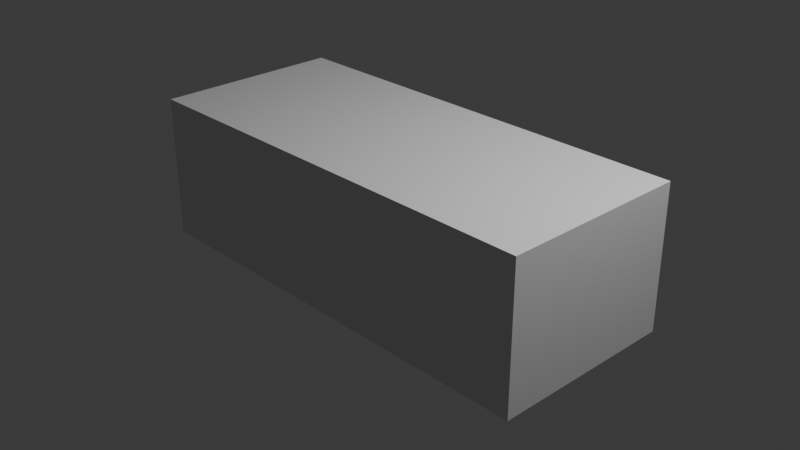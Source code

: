 # Source: impreza-22b-sti-1998.blend  (saved by Blender 4.0.36; exported with 4.5.12 LTS)
import bpy
from mathutils import Matrix  # noqa: F401  (used for matrix-valued properties, if any)

bpy.ops.wm.read_factory_settings(use_empty=True)
scene = bpy.context.scene
scene.name = 'Scene'

# ---- collections
col_collection = bpy.data.collections.new('Collection'); scene.collection.children.link(col_collection)
col_blueprints = bpy.data.collections.new('Blueprints'); scene.collection.children.link(col_blueprints)
col_coche = bpy.data.collections.new('Coche'); scene.collection.children.link(col_coche)
col_cubo__referencia = bpy.data.collections.new('Cubo (referencia)'); scene.collection.children.link(col_cubo__referencia)

# ---- world
world_world = bpy.data.worlds.new('World'); scene.world = world_world
world_world.use_nodes = True; world_world.node_tree.nodes.clear()
_N = world_world.node_tree.nodes; _L = world_world.node_tree.links
n0 = _N.new('ShaderNodeOutputWorld'); n0.name = 'World Output'; n0.location = (300, 300)
n1 = _N.new('ShaderNodeBackground'); n1.name = 'Background'; n1.location = (10, 300)
n1.inputs[0].default_value = (0.05088, 0.05088, 0.05088, 1.0)
_L.new(n1.outputs[0], n0.inputs[0])
n0.is_active_output = True
world_world.color = (0.05088, 0.05088, 0.05088)
world_world.use_sun_shadow = False
world_world.sun_shadow_jitter_overblur = 0.0

# ---- cameras
cam_camera = bpy.data.cameras.new('Camera')
cam_camera.clip_end = 100.0
cam_camera.ortho_scale = 7.314

# ---- lights
light_light = bpy.data.lights.new('Light', 'POINT')
light_light.transmission_factor = 0.0
light_light.use_soft_falloff = False
light_light.energy = 1000.0
light_light.shadow_soft_size = 0.1
light_light.shadow_maximum_resolution = 0.006
light_light.use_absolute_resolution = True

# ---- meshes
me_plane_001 = bpy.data.meshes.new('Plane.001')
me_plane_001.from_pydata([(-4.649, 0.0, 0.1149), (-2.32, 0.0, 0.675), (-4.643, 0.854, 0.08203), (-2.135, 1.345, 0.6495), (-4.144, 0.0, 0.3568), (-3.82, 0.0, 0.4285), (-3.372, 0.0, 0.504), (-2.817, 0.0, 0.6002), (-2.577, 1.268, 0.5578), (-3.038, 1.186, 0.4881), (-3.45, 1.099, 0.4172), (-3.836, 1.025, 0.3194), (-4.185, 0.9542, 0.1955), (-4.347, 0.917, 0.1432), (-4.49, 0.8946, 0.1179), (-4.518, 0.0, 0.2173), (-4.397, 0.0, 0.2782), (-4.261, 0.0, 0.3252), (-4.646, 0.3853, 0.1109), (-4.647, 0.1914, 0.1146), (-2.31, 0.333, 0.6695), (-2.292, 0.6645, 0.664), (-2.261, 0.9664, 0.659), (-4.079, 0.2415, 0.3483), (-3.997, 0.4974, 0.3411), (-3.928, 0.7447, 0.3269), (-3.728, 0.2661, 0.4257), (-3.627, 0.558, 0.4227), (-3.541, 0.8051, 0.4201), (-3.374, 0.2814, 0.496), (-3.358, 0.6037, 0.4751), (-3.22, 0.8522, 0.4771), (-2.81, 0.3086, 0.5801), (-2.828, 0.6295, 0.5583), (-2.711, 0.9228, 0.5559), (-4.511, 0.2102, 0.1979), (-4.504, 0.4303, 0.1691), (-4.497, 0.6469, 0.1426), (-4.377, 0.2208, 0.2509), (-4.367, 0.4474, 0.2175), (-4.357, 0.6725, 0.1842), (-4.229, 0.231, 0.3113), (-4.214, 0.4649, 0.2832), (-4.2, 0.6989, 0.2542), (-4.647, 0.2843, 0.1131), (-2.302, 0.4877, 0.6669), (-4.039, 0.367, 0.3448), (-3.683, 0.3952, 0.4244), (-3.371, 0.4182, 0.4844), (-2.815, 0.4538, 0.5696), (-4.508, 0.3175, 0.1852), (-4.373, 0.3301, 0.2348), (-4.222, 0.3477, 0.3015), (-3.178, 0.0, 0.5348), (-2.832, 1.223, 0.5201), (-3.177, 0.2906, 0.517), (-3.17, 0.6149, 0.5072), (-3.007, 0.8818, 0.5101), (-3.175, 0.4305, 0.5139), (-4.644, 0.5685, 0.1047), (-4.643, 0.7661, -0.1191), (-4.643, 0.7508, 0.1002), (-4.643, 0.6154, -0.1191), (-4.643, 0.7178, -0.1659), (-4.643, 0.5476, -0.1558), (-4.643, 0.5764, -0.1448), (-4.643, 0.7371, -0.1447), (-4.643, 0.0, -0.1544), (-4.643, 0.0, -0.1448), (-1.77, 1.545, 0.6427), (-2.577, 1.532, 0.5578), (-3.038, 1.523, 0.4881), (-3.446, 1.509, 0.4172), (-3.746, 1.491, 0.3422), (-4.185, 1.463, 0.1955), (-4.323, 1.456, 0.1637), (-4.401, 1.454, 0.1385), (-2.832, 1.529, 0.5201), (-2.219, 1.142, 0.6543), (-2.159, 1.284, 0.6511), (-3.893, 0.8409, 0.3246), (-3.849, 0.981, 0.3216), (-3.506, 0.9067, 0.419), (-3.463, 1.052, 0.4177), (-3.13, 1.006, 0.4825), (-3.069, 1.132, 0.4862), (-2.645, 1.082, 0.5569), (-2.6, 1.212, 0.5575), (-4.493, 0.7532, 0.1304), (-4.491, 0.848, 0.1222), (-4.352, 0.782, 0.1639), (-4.349, 0.8788, 0.1502), (-4.193, 0.8137, 0.2252), (-4.188, 0.9141, 0.2056), (-2.921, 1.039, 0.5151), (-2.862, 1.168, 0.5184), (-2.577, 1.315, 0.5578), (-2.832, 1.278, 0.5201), (-3.038, 1.247, 0.4881), (-3.422, 1.179, 0.4228), (-4.185, 1.046, 0.1955), (-4.343, 1.014, 0.1469), (-4.473, 0.9879, 0.1216), (-3.795, 1.148, 0.3299), (-2.096, 1.381, 0.6483), (-4.643, 0.8172, -0.001024), (-4.643, 0.6889, 1.349e-05), (-4.643, 0.7896, 0.09949), (-4.643, 0.6771, -0.1191), (-4.643, 0.6094, -0.1586), (-4.643, 0.6382, -0.1447), (-2.196, 1.196, 0.6531), (-3.869, 0.9139, 0.3229), (-3.482, 0.9822, 0.4183), (-3.107, 1.054, 0.4839), (-2.628, 1.132, 0.5571), (-4.492, 0.7896, 0.1272), (-4.351, 0.8192, 0.1587), (-4.191, 0.8523, 0.2177), (-2.898, 1.089, 0.5163), (-4.643, 0.7382, -0.0003849), (-4.49, 0.9149, 0.1083), (-4.49, 0.9876, 0.1052), (-2.577, 1.429, 0.5578), (-3.038, 1.378, 0.4881), (-4.185, 1.169, 0.1955), (-4.452, 1.126, 0.1266), (-2.832, 1.402, 0.5201), (-3.392, 1.303, 0.4273), (-4.337, 1.145, 0.1519), (-3.744, 1.265, 0.3428), (-4.49, 1.127, 0.1147), (-4.49, 0.8565, 0.1158), (-4.49, 0.8854, 0.1144), (-4.597, 0.868, 0.09503), (-4.546, 0.8902, 0.09665), (-4.644, 0.6427, 0.1029), (-2.246, 1.038, 0.6571), (-3.881, 0.7929, 0.3322), (-3.548, 0.8612, 0.4127), (-3.183, 0.9146, 0.4793), (-2.684, 0.9875, 0.5563), (-4.495, 0.6901, 0.1376), (-4.355, 0.717, 0.176), (-4.197, 0.7456, 0.2424), (-2.972, 0.9457, 0.5121), (-3.516, 1.072, 0.4026), (-3.773, 1.023, 0.3379), (-3.811, 0.9019, 0.3414), (-3.782, 0.9944, 0.3395), (-3.555, 0.9453, 0.4038), (-3.526, 1.041, 0.4029), (-3.499, 1.125, 0.4063), (-3.749, 1.116, 0.3449), (-3.794, 0.9501, 0.3403), (-3.539, 0.9952, 0.4033), (-3.463, 1.24, 0.4093), (-3.712, 1.193, 0.3535), (-3.78, 0.8735, 0.3529), (-3.583, 0.9152, 0.3996), (-4.469, 1.392, 0.1316), (-4.676, 0.7083, -0.1997), (-4.676, 0.5476, -0.1997), (-4.676, 0.0, -0.1997), (-4.676, 0.6094, -0.1997), (-4.842, 0.7083, -0.228), (-4.842, 0.5476, -0.228), (-4.842, -3.8e-09, -0.228), (-4.842, 0.6094, -0.228), (-4.832, 0.7083, -0.3425), (-4.833, 0.5476, -0.3426), (-4.833, -5.004e-09, -0.3426), (-4.833, 0.6094, -0.3426), (-4.702, 0.7083, -0.3406), (-4.702, 0.5476, -0.3406), (-4.702, -5.004e-09, -0.3406), (-4.702, 0.6094, -0.3406), (-4.723, 0.6688, -0.8144), (-4.724, 0.5476, -0.8145), (-4.724, 0.478, -0.8145), (-4.724, -5.004e-09, -0.8145), (-4.724, 0.6094, -0.8145), (-4.643, 0.9401, -0.1659), (-4.643, 0.9594, -0.1447), (-4.676, 0.9306, -0.1997), (-4.842, 0.9306, -0.228), (-4.832, 0.9306, -0.3425), (-4.702, 0.9306, -0.3406), (-4.723, 0.7861, -0.849), (-4.723, 0.6688, -0.8841), (-4.724, 0.5476, -0.8841), (-4.724, 0.478, -0.8841), (-4.724, -5.004e-09, -0.8841), (-4.724, 0.6094, -0.8841), (-4.723, 0.7861, -0.8841), (-4.724, 0.4123, -0.8145), (-4.724, 0.4123, -0.8841), (-4.627, 0.9926, -0.1659), (-4.627, 1.012, -0.1447), (-4.66, 0.9831, -0.1997), (-4.826, 0.9831, -0.228), (-4.816, 0.9831, -0.3425), (-4.702, 0.9738, -0.3406), (-4.723, 0.6887, -0.822), (-4.723, 0.7105, -0.8841), (-4.614, 1.062, -0.1659), (-4.614, 1.081, -0.1447), (-4.646, 1.052, -0.1997), (-4.813, 1.052, -0.228), (-4.803, 1.052, -0.3425), (-4.471, 1.442, -0.1659), (-4.471, 1.462, -0.1447), (-4.503, 1.433, -0.1997), (-4.669, 1.433, -0.228), (-4.66, 1.433, -0.3425), (-4.592, 1.145, -0.1659), (-4.625, 1.135, -0.1997), (-4.791, 1.135, -0.228), (-4.592, 1.164, -0.1447), (-4.782, 1.135, -0.3425), (-4.558, 1.244, -0.1659), (-4.514, 1.343, -0.1659), (-4.558, 1.263, -0.1447), (-4.514, 1.362, -0.1447), (-4.546, 1.334, -0.1997), (-4.591, 1.234, -0.1997), (-4.713, 1.334, -0.228), (-4.757, 1.234, -0.228), (-4.703, 1.334, -0.3425), (-4.747, 1.235, -0.3425), (-4.407, 1.543, -0.1659), (-4.407, 1.541, -0.1447), (-4.44, 1.533, -0.1997), (-4.606, 1.533, -0.228), (-4.597, 1.534, -0.3425), (-4.273, 1.649, -0.1659), (-4.273, 1.645, -0.1447), (-4.306, 1.639, -0.1997), (-4.499, 1.639, -0.228), (-4.489, 1.639, -0.3425), (-4.186, 1.706, -0.1659), (-4.186, 1.703, -0.1447), (-4.219, 1.697, -0.1997), (-4.414, 1.701, -0.228), (-4.405, 1.702, -0.3425), (-4.063, 1.761, -0.1659), (-4.063, 1.758, -0.14), (-4.096, 1.752, -0.1997), (-4.291, 1.756, -0.228), (-4.282, 1.756, -0.3425), (-3.895, 1.824, -0.1659), (-3.895, 1.821, -0.1394), (-3.927, 1.815, -0.1997), (-4.123, 1.82, -0.228), (-4.113, 1.843, -0.3425), (-3.712, 1.887, -0.1659), (-3.712, 1.883, -0.1376), (-3.744, 1.877, -0.1957), (-3.884, 1.837, -0.228), (-3.887, 1.843, -0.3425), (-3.619, 1.91, -0.1659), (-3.619, 1.907, -0.1376), (-3.651, 1.91, -0.1798), (-3.479, 1.937, -0.1376), (-3.74, 1.883, -0.228), (-3.744, 1.89, -0.3425), (-3.644, 1.9, -0.228), (-3.648, 1.906, -0.3425)], [], [(16, 17, 41, 38), (51, 52, 42, 39), (39, 42, 43, 40), (15, 16, 38, 35), (50, 51, 39, 36), (36, 39, 40, 37), (0, 15, 35, 19), (44, 50, 36, 18), (18, 36, 37, 59), (56, 33, 34, 57), (5, 6, 29, 26), (47, 48, 30, 27), (27, 30, 31, 28), (4, 5, 26, 23), (46, 47, 27, 24), (24, 27, 28, 25), (17, 4, 23, 41), (52, 46, 24, 42), (42, 24, 25, 43), (7, 1, 20, 32), (49, 45, 21, 33), (33, 21, 22, 34), (32, 20, 45, 49), (41, 23, 46, 52), (23, 26, 47, 46), (26, 29, 48, 47), (19, 35, 50, 44), (35, 38, 51, 50), (38, 41, 52, 51), (29, 55, 58, 48), (30, 56, 57, 31), (48, 58, 56, 30), (6, 53, 55, 29), (107, 61, 88, 116), (120, 105, 60, 108), (110, 66, 63, 109), (108, 60, 66, 110), (127, 123, 70, 77), (128, 124, 71, 72), (129, 125, 74, 75), (130, 128, 72, 73), (126, 129, 75, 76), (123, 69, 70), (124, 127, 77, 71), (125, 130, 73, 74), (140, 145, 94, 84), (114, 119, 95, 85), (143, 144, 92, 90), (117, 118, 93, 91), (142, 143, 90, 88), (116, 117, 91, 89), (145, 141, 86, 94), (119, 115, 87, 95), (139, 140, 84, 82), (113, 114, 85, 83), (144, 138, 80, 92), (118, 112, 81, 93), (141, 137, 78, 86), (115, 111, 79, 87), (136, 59, 37, 142), (12, 11, 103, 100), (9, 54, 97, 98), (8, 3, 104, 96), (14, 13, 101, 102), (13, 12, 100, 101), (10, 9, 98, 99), (54, 8, 96, 97), (107, 2, 105, 120), (61, 107, 120, 106), (86, 78, 111, 115), (92, 80, 112, 118), (82, 84, 114, 113), (94, 86, 115, 119), (88, 90, 117, 116), (90, 92, 118, 117), (84, 94, 119, 114), (62, 108, 110, 65), (65, 110, 109, 64), (106, 120, 108, 62), (2, 107, 116, 89), (132, 134, 2, 89), (102, 122, 121, 14), (100, 103, 130, 125), (98, 97, 127, 124), (96, 104, 69, 123), (102, 101, 129, 126), (101, 100, 125, 129), (99, 98, 124, 128), (97, 96, 123, 127), (122, 102, 126, 131), (14, 121, 135, 133), (133, 135, 134, 132), (61, 136, 142, 88), (34, 22, 137, 141), (43, 25, 138, 144), (25, 28, 139, 138), (28, 31, 140, 139), (57, 34, 141, 145), (37, 40, 143, 142), (40, 43, 144, 143), (31, 57, 145, 140), (8, 87, 79, 3), (54, 95, 87, 8), (9, 85, 95, 54), (10, 83, 85, 9), (12, 93, 81, 11), (13, 91, 93, 12), (133, 132, 89, 14), (14, 89, 91, 13), (113, 83, 151, 155), (112, 80, 148, 154), (103, 11, 147, 153), (82, 113, 155, 150), (128, 130, 157, 156), (99, 128, 156, 152), (10, 99, 152, 146), (80, 138, 158, 148), (81, 112, 154, 149), (130, 103, 153, 157), (83, 10, 146, 151), (138, 139, 159, 158), (139, 82, 150, 159), (11, 81, 149, 147), (121, 122, 135), (76, 160, 131, 126), (109, 63, 161, 164), (64, 109, 164, 162), (164, 161, 165, 168), (175, 171, 170, 174), (162, 164, 168, 166), (172, 169, 173, 176), (67, 64, 162, 163), (65, 64, 67, 68), (170, 172, 176, 174), (163, 162, 166, 167), (167, 166, 170, 171), (166, 168, 172, 170), (168, 165, 169, 172), (181, 177, 189, 193), (179, 178, 190, 191), (195, 179, 191, 196), (178, 181, 193, 190), (180, 195, 196, 192), (203, 204, 189, 177), (185, 184, 199, 200), (182, 183, 198, 197), (186, 185, 200, 201), (187, 186, 201, 202), (184, 182, 197, 199), (188, 194, 204, 203), (226, 224, 212, 213), (200, 199, 207, 208), (197, 198, 206, 205), (199, 197, 205, 207), (177, 187, 202, 203), (201, 200, 208, 209), (224, 221, 210, 212), (221, 223, 211, 210), (228, 226, 213, 214), (63, 66, 183, 182), (182, 184, 161, 63), (184, 185, 165, 161), (185, 186, 169, 165), (186, 187, 173, 169), (209, 208, 217, 219), (205, 206, 218, 215), (207, 205, 215, 216), (208, 207, 216, 217), (219, 217, 227, 229), (229, 227, 226, 228), (215, 218, 222, 220), (220, 222, 223, 221), (216, 215, 220, 225), (225, 220, 221, 224), (217, 216, 225, 227), (227, 225, 224, 226), (210, 211, 231, 230), (212, 210, 230, 232), (214, 213, 233, 234), (213, 212, 232, 233), (234, 233, 238, 239), (230, 231, 236, 235), (233, 232, 237, 238), (232, 230, 235, 237), (238, 237, 242, 243), (237, 235, 240, 242), (239, 238, 243, 244), (235, 236, 241, 240), (244, 243, 248, 249), (240, 241, 246, 245), (243, 242, 247, 248), (242, 240, 245, 247), (248, 247, 252, 253), (247, 245, 250, 252), (249, 248, 253, 254), (245, 246, 251, 250), (254, 253, 258, 259), (250, 251, 256, 255), (253, 252, 257, 258), (252, 250, 255, 257), (255, 256, 261, 260), (257, 255, 260, 262), (260, 261, 263), (259, 258, 264, 265), (265, 264, 266, 267), (258, 257, 264), (262, 266, 264, 257)])
me_plane_001.polygons.foreach_set('use_smooth', [True] * 207)
_k = set([(3, 8), (8, 54), (9, 10), (9, 54), (11, 12), (12, 13), (13, 14), (79, 87), (81, 93), (83, 85), (85, 95), (87, 95), (89, 91), (91, 93)])
me_plane_001.attributes.new('sharp_edge', 'BOOLEAN', 'EDGE').data.foreach_set('value', [ (min(e.vertices), max(e.vertices)) in _k for e in me_plane_001.edges])
me_plane_001.attributes.new('crease_vert', 'FLOAT', 'POINT').data.foreach_set('value', [0.0, 0.0, 0.0, 0.0, 0.0, 0.0, 0.0, 1.0, 0.0, 0.0, 0.0, 0.0, 0.0, 0.0, 0.0, 0.0, 0.0, 0.0, 0.0, 0.0, 0.0, 0.0, 0.0, 0.0, 0.0, 0.0, 0.0, 0.0, 0.0, 0.0, 0.0, 0.0, 1.0, 1.0, 0.0, 0.0, 0.0, 0.0, 0.0, 0.0, 0.0, 0.0, 0.0, 0.0, 0.0, 0.0, 0.0, 0.0, 0.0, 1.0, 0.0, 0.0, 0.0, 1.0, 0.0, 1.0, 1.0, 0.0, 1.0, 0.0, 0.0, 0.0, 0.0, 0.0, 0.0, 0.0, 0.0, 0.0, 0.0, 1.0, 0.0, 0.0, 0.0, 0.0, 0.0, 0.0, 0.0, 0.0, 0.0, 0.0, 0.0, 0.0, 0.0, 0.0, 0.0, 0.0, 0.0, 0.0, 0.0, 0.0, 0.0, 0.0, 0.0, 0.0, 0.0, 0.0, 0.0, 0.0, 0.0, 0.0, 0.0, 0.0, 0.0, 0.0, 0.0, 0.0, 0.0, 0.0, 0.0, 0.0, 0.0, 0.0, 0.0, 0.0, 0.0, 0.0, 0.0, 0.0, 0.0, 0.0, 0.0, 0.0, 0.0, 0.0, 0.0, 0.0, 0.0, 0.0, 0.0, 0.0, 0.0, 0.0, 0.0, 0.0, 0.0, 0.0, 0.0, 0.0, 0.0, 0.0, 0.0, 0.0, 0.0, 0.0, 0.0, 0.0, 0.0, 0.0, 0.0, 0.0, 0.0, 0.0, 0.0, 0.0, 0.0, 0.0, 0.0, 0.0, 0.0, 0.0, 0.0, 0.0, 0.0, 0.0, 0.0, 0.0, 0.0, 0.0, 0.0, 0.0, 0.0, 0.0, 0.0, 0.0, 0.0, 0.0, 0.0, 0.0, 0.0, 0.0, 0.0, 0.0, 0.0, 0.0, 0.0, 0.0, 0.0, 0.0, 0.0, 0.0, 0.0, 0.0, 0.0, 0.0, 0.0, 0.0, 0.0, 0.0, 0.0, 0.0, 0.0, 0.0, 0.0, 0.0, 0.0, 0.0, 0.0, 0.0, 0.0, 0.0, 0.0, 0.0, 0.0, 0.0, 0.0, 0.0, 0.0, 0.0, 0.0, 0.0, 0.0, 0.0, 0.0, 0.0, 0.0, 0.0, 0.0, 0.0, 0.0, 0.0, 0.0, 0.0, 0.0, 0.0, 0.0, 0.0, 0.0, 0.0, 0.0, 0.0, 0.0, 0.0, 0.0, 0.0, 0.0, 0.0, 0.0, 0.0, 0.0, 0.0, 0.0, 0.0, 0.0, 0.0, 0.0, 0.0, 0.0, 0.0, 0.0, 0.0, 0.0, 0.0, 0.0, 1.0, 0.0, 0.0, 0.0, 0.0])
_uv = me_plane_001.uv_layers.new(name='UVMap')
_uv.uv.foreach_set('vector', [0.08766, 0.0, 0.1314, 0.0, 0.1314, 0.2468, 0.08766, 0.2452, 0.08766, 0.3666, 0.1314, 0.3716, 0.1314, 0.4968, 0.08766, 0.4968, 0.08766, 0.4968, 0.1314, 0.4968, 0.1314, 0.7468, 0.08766, 0.7468, 0.04391, 0.0, 0.08766, 0.0, 0.08766, 0.2452, 0.04391, 0.2427, 0.04391, 0.3666, 0.08766, 0.3666, 0.08766, 0.4968, 0.04391, 0.4968, 0.04391, 0.4968, 0.08766, 0.4968, 0.08766, 0.7468, 0.04391, 0.7468, 0.0, 0.0, 0.04391, 0.0, 0.04391, 0.2427, -1.767e-07, 0.2468, -1.58e-07, 0.3666, 0.04391, 0.3666, 0.04391, 0.4968, -1.377e-07, 0.4968, -1.377e-07, 0.4968, 0.04391, 0.4968, 0.04391, 0.7468, 0.0, 0.7468, 0.5806, 0.5259, 0.7062, 0.4968, 0.7166, 0.7468, 0.6122, 0.7468, 0.4291, 0.0, 0.5616, 0.0, 0.5347, 0.2468, 0.4291, 0.2468, 0.4291, 0.3666, 0.5223, 0.401, 0.5124, 0.5416, 0.4291, 0.5176, 0.4291, 0.5176, 0.5124, 0.5416, 0.5368, 0.7468, 0.4291, 0.7468, 0.2903, 0.002333, 0.4291, 0.0, 0.4291, 0.2468, 0.2903, 0.2413, 0.2903, 0.3666, 0.4291, 0.3666, 0.4291, 0.5176, 0.2903, 0.4968, 0.2903, 0.4968, 0.4291, 0.5176, 0.4291, 0.7468, 0.2738, 0.7468, 0.1314, 0.0, 0.2903, 0.002333, 0.2903, 0.2413, 0.1314, 0.2468, 0.1314, 0.3716, 0.2903, 0.3666, 0.2903, 0.4968, 0.1314, 0.4968, 0.1314, 0.4968, 0.2903, 0.4968, 0.2738, 0.7468, 0.1314, 0.7468, 0.775, 0.0, 1.0, 0.0, 1.0, 0.2167, 0.7431, 0.2468, 0.7254, 0.3666, 1.0, 0.3173, 1.0, 0.4324, 0.7062, 0.4968, 0.7062, 0.4968, 1.0, 0.4324, 1.0, 0.6288, 0.7166, 0.7468, 0.7431, 0.2468, 1.0, 0.2167, 1.0, 0.3173, 0.7254, 0.3666, 0.1314, 0.2468, 0.2903, 0.2413, 0.2903, 0.3666, 0.1314, 0.3716, 0.2903, 0.2413, 0.4291, 0.2468, 0.4291, 0.3666, 0.2903, 0.3666, 0.4291, 0.2468, 0.5347, 0.2468, 0.5223, 0.401, 0.4291, 0.3666, -1.767e-07, 0.2468, 0.04391, 0.2427, 0.04391, 0.3666, -1.58e-07, 0.3666, 0.04391, 0.2427, 0.08766, 0.2452, 0.08766, 0.3666, 0.04391, 0.3666, 0.08766, 0.2452, 0.1314, 0.2468, 0.1314, 0.3716, 0.08766, 0.3666, 0.5347, 0.2468, 0.6057, 0.2468, 0.5923, 0.3891, 0.5223, 0.401, 0.5124, 0.5416, 0.5806, 0.5259, 0.6122, 0.7468, 0.5368, 0.7468, 0.5223, 0.401, 0.5923, 0.3891, 0.5806, 0.5259, 0.5124, 0.5416, 0.5616, 0.0, 0.6307, 0.0, 0.6057, 0.2468, 0.5347, 0.2468, -8.479e-08, 0.2691, 4.243e-09, 0.3384, 0.04391, 0.872, 0.04391, 0.9044, -1.772e-08, 0.2691, -4.983e-08, 0.1581, 0.0, 0.1581, 0.0, 0.2691, 6.483e-09, 0.281, 1.669e-09, 0.1738, 2.903e-09, 0.1855, 1.119e-08, 0.2899, 0.0, 0.2691, 0.0, 0.1581, 1.669e-09, 0.1738, 6.483e-09, 0.281, 0.6455, 1.0, 0.733, 1.0, 0.733, 1.0, 0.6455, 1.0, 0.4498, 1.0, 0.575, 1.0, 0.575, 1.0, 0.4291, 1.0, 0.08766, 1.0, 0.1314, 1.0, 0.1314, 1.0, 0.08766, 1.0, 0.3192, 1.0, 0.4498, 1.0, 0.4291, 1.0, 0.3183, 1.0, 0.04391, 1.0, 0.08766, 1.0, 0.08766, 1.0, 0.04391, 1.0, 0.733, 1.0, 1.0, 1.0, 0.733, 1.0, 0.575, 1.0, 0.6455, 1.0, 0.6455, 1.0, 0.575, 1.0, 0.1314, 1.0, 0.3192, 1.0, 0.3183, 1.0, 0.1314, 1.0, 0.5445, 0.7977, 0.6189, 0.7977, 0.6286, 0.872, 0.5557, 0.872, 0.5606, 0.9044, 0.6329, 0.9044, 0.6397, 0.9564, 0.5684, 0.9564, 0.08766, 0.7977, 0.1314, 0.7977, 0.1314, 0.872, 0.08766, 0.872, 0.08766, 0.9044, 0.1314, 0.9044, 0.1314, 0.9564, 0.08766, 0.9564, 0.04391, 0.7977, 0.08766, 0.7977, 0.08766, 0.872, 0.04391, 0.872, 0.04391, 0.9044, 0.08766, 0.9044, 0.08766, 0.9564, 0.04391, 0.9564, 0.6189, 0.7977, 0.7199, 0.7977, 0.7247, 0.872, 0.6286, 0.872, 0.6329, 0.9044, 0.7268, 0.9044, 0.7301, 0.9564, 0.6397, 0.9564, 0.418, 0.8017, 0.5445, 0.7977, 0.5557, 0.872, 0.4291, 0.8388, 0.4291, 0.9044, 0.5606, 0.9044, 0.5684, 0.9564, 0.4291, 0.9564, 0.1314, 0.7977, 0.285, 0.7883, 0.2783, 0.8381, 0.1314, 0.872, 0.1314, 0.9044, 0.2815, 0.9044, 0.2841, 0.9564, 0.1314, 0.9564, 0.7199, 0.7977, 1.0, 0.7034, 1.0, 0.8123, 0.7247, 0.872, 0.7268, 0.9044, 1.0, 0.8598, 1.0, 0.936, 0.7301, 0.9564, -2.71e-07, 0.5806, 0.0, 0.7468, 0.04391, 0.7468, 0.04391, 0.7977, 0.1314, 1.0, 0.2848, 1.0, 0.3001, 1.0, 0.1314, 1.0, 0.575, 1.0, 0.6455, 1.0, 0.6455, 1.0, 0.575, 1.0, 0.733, 1.0, 1.0, 1.0, 1.0, 1.0, 0.733, 1.0, 0.04391, 1.0, 0.08766, 1.0, 0.08766, 1.0, 0.04391, 1.0, 0.08766, 1.0, 0.1314, 1.0, 0.1314, 1.0, 0.08766, 1.0, 0.4291, 1.0, 0.575, 1.0, 0.575, 1.0, 0.4406, 1.0, 0.6455, 1.0, 0.733, 1.0, 0.733, 1.0, 0.6455, 1.0, -8.479e-08, 0.2691, -8.739e-08, 0.1581, -4.983e-08, 0.1581, -1.772e-08, 0.2691, 4.243e-09, 0.3384, -8.479e-08, 0.2691, -1.772e-08, 0.2691, 2.304e-09, 0.3384, 0.7247, 0.872, 1.0, 0.8123, 1.0, 0.8598, 0.7268, 0.9044, 0.1314, 0.872, 0.2783, 0.8381, 0.2815, 0.9044, 0.1314, 0.9044, 0.4291, 0.8388, 0.5557, 0.872, 0.5606, 0.9044, 0.4291, 0.9044, 0.6286, 0.872, 0.7247, 0.872, 0.7268, 0.9044, 0.6329, 0.9044, 0.04391, 0.872, 0.08766, 0.872, 0.08766, 0.9044, 0.04391, 0.9044, 0.08766, 0.872, 0.1314, 0.872, 0.1314, 0.9044, 0.08766, 0.9044, 0.5557, 0.872, 0.6286, 0.872, 0.6329, 0.9044, 0.5606, 0.9044, 0.0, 0.3384, 0.0, 0.2691, 6.483e-09, 0.281, 9.485e-09, 0.3479, 9.485e-09, 0.3479, 6.483e-09, 0.281, 1.119e-08, 0.2899, 1.65e-08, 0.3549, 2.304e-09, 0.3384, -1.772e-08, 0.2691, 0.0, 0.2691, 0.0, 0.3384, -8.739e-08, 0.1581, -8.479e-08, 0.2691, 0.04391, 0.9044, 0.04391, 0.9564, 0.04391, 0.9693, 1.933e-08, 0.1111, -8.739e-08, 0.1581, 0.04391, 0.9564, 0.04391, 1.0, 0.0, 0.0, 0.0, 0.0, 0.04391, 1.0, 0.1314, 1.0, 0.3001, 1.0, 0.3192, 1.0, 0.1314, 1.0, 0.575, 1.0, 0.6455, 1.0, 0.6455, 1.0, 0.575, 1.0, 0.733, 1.0, 1.0, 1.0, 1.0, 1.0, 0.733, 1.0, 0.04391, 1.0, 0.08766, 1.0, 0.08766, 1.0, 0.04391, 1.0, 0.08766, 1.0, 0.1314, 1.0, 0.1314, 1.0, 0.08766, 1.0, 0.4406, 1.0, 0.575, 1.0, 0.575, 1.0, 0.4498, 1.0, 0.6455, 1.0, 0.733, 1.0, 0.733, 1.0, 0.6455, 1.0, 0.0, 0.0, 0.04391, 1.0, 0.04391, 1.0, 0.0, 0.0, 0.04391, 1.0, 0.0, 0.0, 7.8e-08, 0.05843, 0.04391, 0.9839, 0.04391, 0.9839, 7.8e-08, 0.05843, 1.933e-08, 0.1111, 0.04391, 0.9693, 4.243e-09, 0.3384, -2.71e-07, 0.5806, 0.04391, 0.7977, 0.04391, 0.872, 0.7166, 0.7468, 1.0, 0.6288, 1.0, 0.7034, 0.7199, 0.7977, 0.1314, 0.7468, 0.2738, 0.7468, 0.285, 0.7883, 0.1314, 0.7977, 0.2738, 0.7468, 0.4291, 0.7468, 0.418, 0.8017, 0.285, 0.7883, 0.4291, 0.7468, 0.5368, 0.7468, 0.5445, 0.7977, 0.418, 0.8017, 0.6122, 0.7468, 0.7166, 0.7468, 0.7199, 0.7977, 0.6189, 0.7977, 0.04391, 0.7468, 0.08766, 0.7468, 0.08766, 0.7977, 0.04391, 0.7977, 0.08766, 0.7468, 0.1314, 0.7468, 0.1314, 0.7977, 0.08766, 0.7977, 0.5368, 0.7468, 0.6122, 0.7468, 0.6189, 0.7977, 0.5445, 0.7977, 0.733, 1.0, 0.7301, 0.9564, 1.0, 0.936, 1.0, 1.0, 0.6455, 1.0, 0.6397, 0.9564, 0.7301, 0.9564, 0.733, 1.0, 0.575, 1.0, 0.5684, 0.9564, 0.6397, 0.9564, 0.6455, 1.0, 0.4291, 1.0, 0.4291, 0.9564, 0.5684, 0.9564, 0.575, 1.0, 0.1314, 1.0, 0.1314, 0.9564, 0.2841, 0.9564, 0.2848, 1.0, 0.08766, 1.0, 0.08766, 0.9564, 0.1314, 0.9564, 0.1314, 1.0, 0.04391, 0.9839, 0.04391, 0.9693, 0.04391, 0.9564, 0.04391, 1.0, 0.04391, 1.0, 0.04391, 0.9564, 0.08766, 0.9564, 0.08766, 1.0, 0.4291, 0.9044, 0.4291, 0.9564, 0.4291, 0.9564, 0.4291, 0.9044, 0.2815, 0.9044, 0.2783, 0.8381, 0.2783, 0.8381, 0.2815, 0.9044, 0.3001, 1.0, 0.2848, 1.0, 0.2848, 1.0, 0.3001, 1.0, 0.4291, 0.8388, 0.4291, 0.9044, 0.4291, 0.9044, 0.4291, 0.8388, 0.4498, 1.0, 0.3192, 1.0, 0.3192, 1.0, 0.4498, 1.0, 0.4406, 1.0, 0.4498, 1.0, 0.4498, 1.0, 0.4406, 1.0, 0.4291, 1.0, 0.4406, 1.0, 0.4406, 1.0, 0.4291, 1.0, 0.2783, 0.8381, 0.285, 0.7883, 0.3018, 0.7872, 0.2783, 0.8381, 0.2841, 0.9564, 0.2815, 0.9044, 0.2815, 0.9044, 0.2841, 0.9564, 0.3192, 1.0, 0.3001, 1.0, 0.3001, 1.0, 0.3192, 1.0, 0.4291, 0.9564, 0.4291, 1.0, 0.4291, 1.0, 0.4291, 0.9564, 0.285, 0.7883, 0.418, 0.8017, 0.418, 0.8017, 0.3018, 0.7872, 0.418, 0.8017, 0.4291, 0.8388, 0.4291, 0.8388, 0.418, 0.8017, 0.2848, 1.0, 0.2841, 0.9564, 0.2841, 0.9564, 0.2848, 1.0, 0.0, 0.0, 0.0, 0.0, 7.8e-08, 0.05843, 0.04391, 1.0, 0.0, 0.0, 0.0, 0.0, 0.04391, 1.0, 1.119e-08, 0.2899, 2.903e-09, 0.1855, 2.903e-09, 0.1855, 1.119e-08, 0.2899, 1.65e-08, 0.3549, 1.119e-08, 0.2899, 1.119e-08, 0.2899, 1.65e-08, 0.3549, 1.119e-08, 0.2899, 2.903e-09, 0.1855, 2.903e-09, 0.1855, 1.119e-08, 0.2899, 0.0, 0.0, 0.0, 0.0, 1.65e-08, 0.3549, 1.65e-08, 0.3549, 1.65e-08, 0.3549, 1.119e-08, 0.2899, 1.119e-08, 0.2899, 1.65e-08, 0.3549, 1.119e-08, 0.2899, 2.903e-09, 0.1855, 2.903e-09, 0.1855, 1.119e-08, 0.2899, 0.0, 0.0, 1.65e-08, 0.3549, 1.65e-08, 0.3549, 0.0, 0.0, 9.485e-09, 0.3479, 1.65e-08, 0.3549, 0.0, 0.0, 0.0, 0.0, 1.65e-08, 0.3549, 1.119e-08, 0.2899, 1.119e-08, 0.2899, 1.65e-08, 0.3549, 0.0, 0.0, 1.65e-08, 0.3549, 1.65e-08, 0.3549, 0.0, 0.0, 0.0, 0.0, 1.65e-08, 0.3549, 1.65e-08, 0.3549, 0.0, 0.0, 1.65e-08, 0.3549, 1.119e-08, 0.2899, 1.119e-08, 0.2899, 1.65e-08, 0.3549, 1.119e-08, 0.2899, 2.903e-09, 0.1855, 2.903e-09, 0.1855, 1.119e-08, 0.2899, 1.119e-08, 0.2899, 2.903e-09, 0.1855, 2.903e-09, 0.1855, 1.119e-08, 0.2899, 1.65e-08, 0.3549, 1.65e-08, 0.3549, 1.65e-08, 0.3549, 1.65e-08, 0.3549, 1.65e-08, 0.3549, 1.65e-08, 0.3549, 1.65e-08, 0.3549, 1.65e-08, 0.3549, 1.65e-08, 0.3549, 1.119e-08, 0.2899, 1.119e-08, 0.2899, 1.65e-08, 0.3549, 1.65e-08, 0.3549, 1.65e-08, 0.3549, 1.65e-08, 0.3549, 1.65e-08, 0.3549, 2.27e-09, 0.145, 1.871e-09, 0.1195, 2.903e-09, 0.1855, 2.903e-09, 0.1855, 2.903e-09, 0.1855, 2.903e-09, 0.1855, 2.903e-09, 0.1855, 2.903e-09, 0.1855, 2.903e-09, 0.1855, 1.669e-09, 0.1738, 1.669e-09, 0.1738, 2.903e-09, 0.1855, 2.903e-09, 0.1855, 2.903e-09, 0.1855, 2.903e-09, 0.1855, 2.903e-09, 0.1855, 2.903e-09, 0.1855, 2.903e-09, 0.1855, 2.903e-09, 0.1855, 2.903e-09, 0.1855, 2.903e-09, 0.1855, 2.903e-09, 0.1855, 2.903e-09, 0.1855, 2.903e-09, 0.1855, 0.0, 0.0, 0.0, 0.0, 1.871e-09, 0.1195, 2.27e-09, 0.145, 2.903e-09, 0.1855, 2.903e-09, 0.1855, 2.903e-09, 0.1855, 2.903e-09, 0.1855, 2.903e-09, 0.1855, 2.903e-09, 0.1855, 2.903e-09, 0.1855, 2.903e-09, 0.1855, 2.903e-09, 0.1855, 1.669e-09, 0.1738, 1.669e-09, 0.1738, 2.903e-09, 0.1855, 2.903e-09, 0.1855, 2.903e-09, 0.1855, 2.903e-09, 0.1855, 2.903e-09, 0.1855, 2.903e-09, 0.1855, 2.903e-09, 0.1855, 2.903e-09, 0.1855, 2.27e-09, 0.145, 2.903e-09, 0.1855, 2.903e-09, 0.1855, 2.903e-09, 0.1855, 0.0, 0.0, 2.903e-09, 0.1855, 2.903e-09, 0.1855, 2.903e-09, 0.1855, 2.903e-09, 0.1855, 2.903e-09, 0.1855, 1.669e-09, 0.1738, 1.669e-09, 0.1738, 2.903e-09, 0.1855, 0.0, 0.0, 2.903e-09, 0.1855, 2.903e-09, 0.1855, 0.0, 0.0, 2.903e-09, 0.1855, 1.669e-09, 0.1738, 1.669e-09, 0.1738, 2.903e-09, 0.1855, 2.903e-09, 0.1855, 2.903e-09, 0.1855, 2.903e-09, 0.1855, 2.903e-09, 0.1855, 2.903e-09, 0.1855, 2.903e-09, 0.1855, 2.903e-09, 0.1855, 2.903e-09, 0.1855, 2.903e-09, 0.1855, 2.903e-09, 0.1855, 2.903e-09, 0.1855, 2.903e-09, 0.1855, 2.903e-09, 0.1855, 2.903e-09, 0.1855, 2.903e-09, 0.1855, 2.903e-09, 0.1855, 0.0, 0.0, 2.903e-09, 0.1855, 2.903e-09, 0.1855, 0.0, 0.0, 2.903e-09, 0.1855, 1.669e-09, 0.1738, 1.669e-09, 0.1738, 2.903e-09, 0.1855, 2.903e-09, 0.1855, 2.903e-09, 0.1855, 2.903e-09, 0.1855, 2.903e-09, 0.1855, 2.903e-09, 0.1855, 2.903e-09, 0.1855, 2.903e-09, 0.1855, 2.903e-09, 0.1855, 0.0, 0.0, 2.903e-09, 0.1855, 2.903e-09, 0.1855, 0.0, 0.0, 0.0, 0.0, 2.903e-09, 0.1855, 2.903e-09, 0.1855, 0.0, 0.0, 2.903e-09, 0.1855, 1.669e-09, 0.1738, 1.669e-09, 0.1738, 2.903e-09, 0.1855, 2.903e-09, 0.1855, 1.669e-09, 0.1738, 1.669e-09, 0.1738, 2.903e-09, 0.1855, 2.903e-09, 0.1855, 2.903e-09, 0.1855, 2.903e-09, 0.1855, 2.903e-09, 0.1855, 2.903e-09, 0.1855, 2.903e-09, 0.1855, 2.903e-09, 0.1855, 2.903e-09, 0.1855, 2.903e-09, 0.1855, 2.903e-09, 0.1855, 2.903e-09, 0.1855, 2.903e-09, 0.1855, 2.903e-09, 0.1855, 2.903e-09, 0.1855, 2.903e-09, 0.1855, 2.903e-09, 0.1855, 2.903e-09, 0.1855, 1.669e-09, 0.1738, 1.669e-09, 0.1738, 2.903e-09, 0.1855, 2.903e-09, 0.1855, 2.903e-09, 0.1855, 2.903e-09, 0.1855, 2.903e-09, 0.1855, 0.0, 0.0, 2.903e-09, 0.1855, 2.903e-09, 0.1855, 0.0, 0.0, 2.903e-09, 0.1855, 2.903e-09, 0.1855, 2.903e-09, 0.1855, 2.903e-09, 0.1855, 0.0, 0.0, 2.903e-09, 0.1855, 2.903e-09, 0.1855, 0.0, 0.0, 2.903e-09, 0.1855, 1.669e-09, 0.1738, 1.669e-09, 0.1738, 2.903e-09, 0.1855, 2.903e-09, 0.1855, 2.903e-09, 0.1855, 2.903e-09, 0.1855, 2.903e-09, 0.1855, 2.903e-09, 0.1855, 2.903e-09, 0.1855, 2.903e-09, 0.1855, 2.903e-09, 0.1855, 2.903e-09, 0.1855, 2.903e-09, 0.1855, 2.903e-09, 0.1855, 2.903e-09, 0.1855, 2.903e-09, 0.1855, 2.903e-09, 0.1855, 2.903e-09, 0.1855, 2.903e-09, 0.1855, 0.0, 0.0, 2.903e-09, 0.1855, 2.903e-09, 0.1855, 0.0, 0.0, 2.903e-09, 0.1855, 1.669e-09, 0.1738, 1.669e-09, 0.1738, 2.903e-09, 0.1855, 0.0, 0.0, 2.903e-09, 0.1855, 2.903e-09, 0.1855, 0.0, 0.0, 2.903e-09, 0.1855, 1.669e-09, 0.1738, 1.669e-09, 0.1738, 2.903e-09, 0.1855, 2.903e-09, 0.1855, 2.903e-09, 0.1855, 2.903e-09, 0.1855, 2.903e-09, 0.1855, 2.903e-09, 0.1855, 2.903e-09, 0.1855, 2.903e-09, 0.1855, 2.903e-09, 0.1855, 2.903e-09, 0.1855, 2.903e-09, 0.1855, 2.903e-09, 0.1855, 2.903e-09, 0.1855, 2.903e-09, 0.1855, 2.903e-09, 0.1855, 2.903e-09, 0.1855, 2.903e-09, 0.1855, 0.0, 0.0, 2.903e-09, 0.1855, 2.903e-09, 0.1855, 0.0, 0.0, 2.903e-09, 0.1855, 1.669e-09, 0.1738, 1.669e-09, 0.1738, 2.903e-09, 0.1855, 0.0, 0.0, 2.903e-09, 0.1855, 2.903e-09, 0.1855, 0.0, 0.0, 2.903e-09, 0.1855, 1.669e-09, 0.1738, 1.669e-09, 0.1738, 2.903e-09, 0.1855, 2.903e-09, 0.1855, 2.903e-09, 0.1855, 2.903e-09, 0.1855, 2.903e-09, 0.1855, 2.903e-09, 0.1855, 2.903e-09, 0.1855, 2.903e-09, 0.1855, 2.903e-09, 0.1855, 2.903e-09, 0.1855, 1.669e-09, 0.1738, 1.669e-09, 0.1738, 2.903e-09, 0.1855, 2.903e-09, 0.1855, 2.903e-09, 0.1855, 2.903e-09, 0.1855, 2.903e-09, 0.1855, 2.903e-09, 0.1855, 1.669e-09, 0.1738, 0.0, 0.0, 0.0, 0.0, 2.903e-09, 0.1855, 2.903e-09, 0.1855, 0.0, 0.0, 0.0, 0.0, 2.903e-09, 0.1855, 2.903e-09, 0.1855, 0.0, 0.0, 2.903e-09, 0.1855, 2.903e-09, 0.1855, 2.903e-09, 0.1855, 2.903e-09, 0.1855, 2.903e-09, 0.1855, 2.903e-09, 0.1855, 2.903e-09, 0.1855])
me_plane_001.update()
me_plane_004 = bpy.data.meshes.new('Plane.004')
me_plane_004.from_pydata([(-1.757, 1.551, 0.6427), (-2.571, 1.538, 0.5578), (-3.032, 1.53, 0.4881), (-3.44, 1.515, 0.4172), (-3.74, 1.497, 0.3422), (-4.179, 1.469, 0.1955), (-4.317, 1.463, 0.1637), (-4.395, 1.46, 0.1385), (-2.827, 1.535, 0.5201), (-1.827, 1.819, 0.3529), (-2.571, 1.89, 0.3105), (-3.032, 1.899, 0.2662), (-3.44, 1.856, 0.214), (-3.74, 1.788, 0.1577), (-4.179, 1.632, 0.1199), (-4.317, 1.546, 0.1283), (-4.372, 1.494, 0.1283), (-2.827, 1.902, 0.2915), (-4.317, 1.504, 0.1637), (-4.383, 1.477, 0.1385), (-3.74, 1.64, 0.3422), (-4.179, 1.55, 0.1955), (-3.032, 1.712, 0.4881), (-3.44, 1.685, 0.4172), (-1.827, 1.676, 0.6427), (-2.571, 1.714, 0.5578), (-2.827, 1.716, 0.5201), (-2.199, 1.544, 0.6002), (-2.199, 1.862, 0.3377), (-2.199, 1.695, 0.6002), (-3.236, 1.522, 0.4526), (-3.219, 1.888, 0.2438), (-3.219, 1.7, 0.4556), (-3.96, 1.483, 0.2689), (-3.96, 1.717, 0.1182), (-3.96, 1.595, 0.2689), (-4.069, 1.573, 0.2322), (-4.069, 1.476, 0.2322), (-4.068, 1.68, 0.1112), (-1.827, 1.819, 0.0), (-2.571, 1.974, 0.07319), (-3.032, 1.974, 0.08019), (-3.44, 1.948, 0.0), (-3.74, 1.88, 0.0), (-2.827, 1.978, 0.1116), (-2.199, 1.954, 0.0), (-3.219, 1.965, 0.006752), (-3.96, 1.809, 0.0), (-4.062, 1.733, 0.0), (-2.385, 1.704, 0.5791), (-2.385, 1.541, 0.5791), (-2.385, 1.876, 0.3242), (-2.385, 1.965, 0.0), (-3.44, 1.948, -0.1361), (-3.74, 1.872, -0.1361), (-3.362, 1.955, -0.1361), (-3.96, 1.797, -0.1361), (-4.086, 1.746, -0.1377), (-1.652, 1.625, 0.6216), (-1.729, 1.819, 0.3529), (-1.659, 1.703, 0.597), (-1.79, 1.819, 0.0), (-2.199, 1.943, -0.08637), (-2.291, 1.965, -0.08637), (-1.795, 1.819, -0.486), (-1.804, 1.819, -0.2825), (-2.04, 1.878, -0.2825), (-2.131, 1.965, -0.2825), (-3.523, 1.948, -0.2484), (-3.445, 1.955, -0.2484), (-3.593, 1.948, -0.4265), (-3.514, 1.955, -0.4265), (-3.639, 1.948, -0.6155), (-3.561, 1.955, -0.6155), (-3.669, 1.948, -0.8498), (-3.591, 1.955, -0.8498), (-3.669, 1.948, -0.954), (-3.591, 1.955, -0.954), (-1.801, 1.819, -0.08637), (-1.827, 1.819, -0.8505), (-1.974, 1.878, -0.486), (-2.065, 1.965, -0.486), (-1.827, 1.819, -0.6529), (-1.827, 1.819, -0.486), (-1.945, 1.878, -0.6529), (-2.036, 1.965, -0.6529), (-1.827, 1.819, -0.2825), (-1.827, 1.819, -0.08637), (-1.934, 1.878, -0.8505), (-2.026, 1.965, -0.8505), (-1.934, 1.878, -0.9344), (-2.026, 1.965, -0.9344), (-1.931, 1.878, -0.9954), (-2.022, 1.965, -0.9954), (-1.931, 1.878, -1.065), (-2.022, 1.965, -1.065), (-3.669, 1.948, -1.083), (-3.591, 1.955, -1.083), (-1.773, 1.819, -0.6529), (-1.721, 1.819, -0.8505), (-4.317, 1.518, 0.1526), (-3.74, 1.687, 0.2841), (-3.032, 1.771, 0.4182), (-1.827, 1.8, 0.5514), (-4.38, 1.483, 0.1353), (-4.179, 1.576, 0.1717), (-3.44, 1.739, 0.3532), (-2.571, 1.77, 0.48), (-2.827, 1.775, 0.4481), (-2.199, 1.747, 0.5176), (-3.219, 1.759, 0.3889), (-3.96, 1.633, 0.2214), (-4.069, 1.607, 0.1941), (-2.385, 1.758, 0.4988), (-1.679, 1.736, 0.5313)], [], [(104, 100, 15, 16), (111, 101, 13, 34), (110, 102, 11, 31), (109, 103, 9, 28), (108, 107, 10, 17), (100, 105, 14, 15), (101, 106, 12, 13), (102, 108, 17, 11), (2, 8, 26, 22), (4, 3, 23, 20), (6, 5, 21, 18), (8, 1, 25, 26), (27, 0, 24, 29), (30, 2, 22, 32), (33, 4, 20, 35), (7, 6, 18, 19), (50, 27, 29, 49), (113, 109, 28, 51), (3, 30, 32, 23), (106, 110, 31, 12), (37, 33, 35, 36), (112, 111, 34, 38), (105, 112, 38, 14), (5, 37, 36, 21), (31, 11, 41, 46), (12, 31, 46, 42), (13, 12, 42, 43), (28, 9, 39, 45), (17, 10, 40, 44), (34, 13, 43, 47), (38, 34, 47, 48), (51, 28, 45, 52), (11, 17, 44, 41), (10, 51, 52, 40), (107, 113, 51, 10), (1, 50, 49, 25), (42, 46, 55, 53), (43, 42, 53, 54), (48, 47, 56, 57), (47, 43, 54, 56), (39, 9, 59, 61), (24, 0, 58, 60), (103, 24, 60, 114), (52, 45, 62, 63), (66, 80, 81, 67), (39, 87, 62, 45), (69, 71, 70, 68), (71, 73, 72, 70), (73, 75, 74, 72), (74, 75, 77, 76), (80, 84, 85, 81), (79, 88, 84, 82), (84, 88, 89, 85), (82, 84, 80, 83), (62, 87, 86, 66), (83, 80, 66, 86), (89, 88, 90, 91), (91, 90, 92, 93), (93, 92, 94, 95), (76, 77, 97, 96), (62, 66, 67, 63), (78, 87, 39, 61), (78, 65, 86, 87), (64, 83, 86, 65), (98, 82, 83, 64), (99, 79, 82, 98), (9, 103, 114, 59), (25, 49, 113, 107), (21, 36, 112, 105), (36, 35, 111, 112), (23, 32, 110, 106), (49, 29, 109, 113), (22, 26, 108, 102), (20, 23, 106, 101), (18, 21, 105, 100), (26, 25, 107, 108), (29, 24, 103, 109), (32, 22, 102, 110), (35, 20, 101, 111), (19, 18, 100, 104), (55, 69, 68, 53)])
me_plane_004.polygons.foreach_set('use_smooth', [True] * 81)
me_plane_004.attributes.new('crease_vert', 'FLOAT', 'POINT').data.foreach_set('value', [1.0, 0.0, 0.0, 0.0, 0.0, 0.0, 0.0, 0.0, 0.0, 0.0, 0.0, 0.0, 0.0, 0.0, 0.0, 0.0, 0.0, 0.0, 0.0, 0.0, 0.0, 0.0, 0.0, 0.0, 0.0, 0.0, 0.0, 0.0, 0.0, 0.0, 0.0, 0.0, 0.0, 0.0, 0.0, 0.0, 0.0, 0.0, 0.0, 0.0, 0.0, 0.0, 0.0, 0.0, 0.0, 0.0, 0.0, 0.0, 0.0, 0.0, 0.0, 0.0, 0.0, 1.0, 0.0, 0.0, 0.0, 1.0, 1.0, 0.0, 1.0, 0.0, 0.0, 0.0, 0.0, 0.0, 0.0, 0.0, 0.0, 0.0, 0.0, 0.0, 0.0, 0.0, 0.0, 0.0, 0.0, 0.0, 0.0, 0.0, 0.0, 0.0, 0.0, 0.0, 0.0, 0.0, 0.0, 0.0, 0.0, 0.0, 0.0, 0.0, 0.0, 0.0, 0.0, 0.0, 0.0, 0.0, 0.0, 1.0, 0.0, 0.0, 0.0, 0.0, 0.0, 0.0, 0.0, 0.0, 0.0, 0.0, 0.0, 0.0, 0.0, 0.0, 1.0])
_uv = me_plane_004.uv_layers.new(name='UVMap')
_uv.uv.foreach_set('vector', [0.0, 0.0, 0.0, 0.0, 0.0, 0.0, 0.0, 0.0, 0.0, 0.0, 0.0, 0.0, 0.0, 0.0, 0.0, 0.0, 0.0, 0.0, 0.0, 0.0, 0.0, 0.0, 0.0, 0.0, 0.0, 0.0, 0.0, 0.0, 0.0, 0.0, 0.0, 0.0, 0.0, 0.0, 0.0, 0.0, 0.0, 0.0, 0.0, 0.0, 0.0, 0.0, 0.0, 0.0, 0.0, 0.0, 0.0, 0.0, 0.0, 0.0, 0.0, 0.0, 0.0, 0.0, 0.0, 0.0, 0.0, 0.0, 0.0, 0.0, 0.0, 0.0, 0.0, 0.0, 0.0, 0.0, 0.0, 0.0, 0.0, 0.0, 0.0, 0.0, 0.0, 0.0, 0.0, 0.0, 0.0, 0.0, 0.0, 0.0, 0.0, 0.0, 0.0, 0.0, 0.0, 0.0, 0.0, 0.0, 0.0, 0.0, 0.0, 0.0, 0.0, 0.0, 0.0, 0.0, 0.0, 0.0, 0.0, 0.0, 0.0, 0.0, 0.0, 0.0, 0.0, 0.0, 0.0, 0.0, 0.0, 0.0, 0.0, 0.0, 0.0, 0.0, 0.0, 0.0, 0.0, 0.0, 0.0, 0.0, 0.0, 0.0, 0.0, 0.0, 0.0, 0.0, 0.0, 0.0, 0.0, 0.0, 0.0, 0.0, 0.0, 0.0, 0.0, 0.0, 0.0, 0.0, 0.0, 0.0, 0.0, 0.0, 0.0, 0.0, 0.0, 0.0, 0.0, 0.0, 0.0, 0.0, 0.0, 0.0, 0.0, 0.0, 0.0, 0.0, 0.0, 0.0, 0.0, 0.0, 0.0, 0.0, 0.0, 0.0, 0.0, 0.0, 0.0, 0.0, 0.0, 0.0, 0.0, 0.0, 0.0, 0.0, 0.0, 0.0, 0.0, 0.0, 0.0, 0.0, 0.0, 0.0, 0.0, 0.0, 0.0, 0.0, 0.0, 0.0, 0.0, 0.0, 0.0, 0.0, 0.0, 0.0, 0.0, 0.0, 0.0, 0.0, 0.0, 0.0, 0.0, 0.0, 0.0, 0.0, 0.0, 0.0, 0.0, 0.0, 0.0, 0.0, 0.0, 0.0, 0.0, 0.0, 0.0, 0.0, 0.0, 0.0, 0.0, 0.0, 0.0, 0.0, 0.0, 0.0, 0.0, 0.0, 0.0, 0.0, 0.0, 0.0, 0.0, 0.0, 0.0, 0.0, 0.0, 0.0, 0.0, 0.0, 0.0, 0.0, 0.0, 0.0, 0.0, 0.0, 0.0, 0.0, 0.0, 0.0, 0.0, 0.0, 0.0, 0.0, 0.0, 0.0, 0.0, 0.0, 0.0, 0.0, 0.0, 0.0, 0.0, 0.0, 0.0, 0.0, 0.0, 0.0, 0.0, 0.0, 0.0, 0.0, 0.0, 0.0, 0.0, 0.0, 0.0, 0.0, 0.0, 0.0, 0.0, 0.0, 0.0, 0.0, 0.0, 0.0, 0.0, 0.0, 0.0, 0.0, 0.0, 0.0, 0.0, 0.0, 0.0, 0.0, 0.0, 0.0, 0.0, 0.0, 0.0, 0.0, 0.0, 0.0, 0.0, 0.0, 0.0, 0.0, 0.0, 0.0, 0.0, 0.0, 0.0, 0.0, 0.0, 0.0, 0.0, 0.0, 0.0, 0.0, 0.0, 0.0, 0.0, 0.0, 0.0, 0.0, 0.0, 0.0, 0.0, 0.0, 0.0, 0.0, 0.0, 0.0, 0.0, 0.0, 0.0, 0.0, 0.0, 0.0, 0.0, 0.0, 0.0, 0.0, 0.0, 0.0, 0.0, 0.0, 0.0, 0.0, 0.0, 0.0, 0.0, 0.0, 0.0, 0.0, 0.0, 0.0, 0.0, 0.0, 0.0, 0.0, 0.0, 0.0, 0.0, 0.0, 0.0, 0.0, 0.0, 0.0, 0.0, 0.0, 0.0, 0.0, 0.0, 0.0, 0.0, 0.0, 0.0, 0.0, 0.0, 0.0, 0.0, 0.0, 0.0, 0.0, 0.0, 0.0, 0.0, 0.0, 0.0, 0.0, 0.0, 0.0, 0.0, 0.0, 0.0, 0.0, 0.0, 0.0, 0.0, 0.0, 0.0, 0.0, 0.0, 0.0, 0.0, 0.0, 0.0, 0.0, 0.0, 0.0, 0.0, 0.0, 0.0, 0.0, 0.0, 0.0, 0.0, 0.0, 0.0, 0.0, 0.0, 0.0, 0.0, 0.0, 0.0, 0.0, 0.0, 0.0, 0.0, 0.0, 0.0, 0.0, 0.0, 0.0, 0.0, 0.0, 0.0, 0.0, 0.0, 0.0, 0.0, 0.0, 0.0, 0.0, 0.0, 0.0, 0.0, 0.0, 0.0, 0.0, 0.0, 0.0, 0.0, 0.0, 0.0, 0.0, 0.0, 0.0, 0.0, 0.0, 0.0, 0.0, 0.0, 0.0, 0.0, 0.0, 0.0, 0.0, 0.0, 0.0, 0.0, 0.0, 0.0, 0.0, 0.0, 0.0, 0.0, 0.0, 0.0, 0.0, 0.0, 0.0, 0.0, 0.0, 0.0, 0.0, 0.0, 0.0, 0.0, 0.0, 0.0, 0.0, 0.0, 0.0, 0.0, 0.0, 0.0, 0.0, 0.0, 0.0, 0.0, 0.0, 0.0, 0.0, 0.0, 0.0, 0.0, 0.0, 0.0, 0.0, 0.0, 0.0, 0.0, 0.0, 0.0, 0.0, 0.0, 0.0, 0.0, 0.0, 0.0, 0.0, 0.0, 0.0, 0.0, 0.0, 0.0, 0.0, 0.0, 0.0, 0.0, 0.0, 0.0, 0.0, 0.0, 0.0, 0.0, 0.0, 0.0, 0.0, 0.0, 0.0, 0.0, 0.0, 0.0, 0.0, 0.0, 0.0, 0.0, 0.0, 0.0, 0.0, 0.0, 0.0, 0.0, 0.0, 0.0, 0.0, 0.0, 0.0, 0.0, 0.0, 0.0, 0.0, 0.0, 0.0, 0.0, 0.0, 0.0, 0.0, 0.0, 0.0, 0.0, 0.0, 0.0, 0.0, 0.0, 0.0, 0.0, 0.0, 0.0, 0.0, 0.0, 0.0, 0.0, 0.0, 0.0, 0.0, 0.0, 0.0, 0.0, 0.0, 0.0, 0.0, 0.0, 0.0, 0.0, 0.0, 0.0, 0.0, 0.0, 0.0, 0.0, 0.0, 0.0, 0.0, 0.0, 0.0, 0.0, 0.0, 0.0, 0.0, 0.0, 0.0, 0.0, 0.0, 0.0, 0.0, 0.0, 0.0, 0.0, 0.0, 0.0, 0.0, 0.0, 0.0, 0.0, 0.0, 0.0, 0.0, 0.0, 0.0, 0.0, 0.0, 0.0, 0.0, 0.0, 0.0, 0.0, 0.0, 0.0, 0.0, 0.0, 0.0, 0.0, 0.0, 0.0, 0.0])
me_plane_004.update()
me_plane_002 = bpy.data.meshes.new('Plane.002')
me_plane_002.from_pydata([(-2.817, 0.0, 0.6002), (-2.81, 0.3086, 0.5801), (-2.828, 0.6295, 0.5583), (-2.815, 0.4538, 0.5696), (-3.178, 0.0, 0.5348), (-3.177, 0.2906, 0.517), (-3.17, 0.6149, 0.5072), (-3.175, 0.4305, 0.5139), (-2.92, 0.0, 0.6879), (-2.913, 0.3086, 0.6677), (-2.931, 0.598, 0.6028), (-2.919, 0.4538, 0.6378), (-3.178, 0.0, 0.6944), (-3.177, 0.2906, 0.6767), (-3.17, 0.5834, 0.6237), (-3.175, 0.4305, 0.6542)], [], [(5, 4, 12, 13), (3, 2, 10, 11), (1, 3, 11, 9), (6, 7, 15, 14), (7, 5, 13, 15), (0, 1, 9, 8), (2, 6, 14, 10), (9, 13, 12, 8), (11, 15, 13, 9), (10, 14, 15, 11)])
_uv = me_plane_002.uv_layers.new(name='UVMap')
_uv.uv.foreach_set('vector', [0.6057, 0.2468, 0.6307, 0.0, 0.6307, 0.0, 0.6057, 0.2468, 0.7254, 0.3666, 0.7062, 0.4968, 0.7062, 0.4968, 0.7254, 0.3666, 0.7431, 0.2468, 0.7254, 0.3666, 0.7254, 0.3666, 0.7431, 0.2468, 0.5806, 0.5259, 0.5923, 0.3891, 0.5923, 0.3891, 0.5806, 0.5259, 0.5923, 0.3891, 0.6057, 0.2468, 0.6057, 0.2468, 0.5923, 0.3891, 0.775, 0.0, 0.7431, 0.2468, 0.7431, 0.2468, 0.775, 0.0, 0.7062, 0.4968, 0.5806, 0.5259, 0.5806, 0.5259, 0.7062, 0.4968, 0.7431, 0.2468, 0.6057, 0.2468, 0.6307, 0.0, 0.775, 0.0, 0.7254, 0.3666, 0.5923, 0.3891, 0.6057, 0.2468, 0.7431, 0.2468, 0.7062, 0.4968, 0.5806, 0.5259, 0.5923, 0.3891, 0.7254, 0.3666])
me_plane_002.update()
me_plane_005 = bpy.data.meshes.new('Plane.005')
me_plane_005.from_pydata([(-1.649, 1.626, 0.622), (-1.723, 1.819, 0.3529), (-1.779, 1.819, 0.0), (-1.785, 1.819, -0.486), (-1.795, 1.819, -0.2825), (-1.792, 1.819, -0.08637), (-1.761, 1.819, -0.6529), (-1.708, 1.819, -0.8505), (-1.656, 1.706, 0.5946), (1.013, 1.628, 0.6679), (1.135, 1.819, 0.4465), (1.145, 1.819, 0.0), (1.09, 1.819, -0.486), (1.126, 1.819, -0.2825), (1.143, 1.819, -0.08426), (1.046, 1.819, -0.6529), (0.9437, 1.819, -0.8438), (1.019, 1.708, 0.6425), (-1.647, 1.649, 0.6182), (1.013, 1.649, 0.6641), (-1.419, 1.879, -0.486), (0.8018, 1.879, -0.486), (0.7645, 1.879, -0.6529), (-1.403, 1.879, -0.6529), (-1.408, 1.879, 0.0), (0.8517, 1.879, 0.0), (0.8485, 1.879, -0.08447), (-1.419, 1.879, -0.08611), (-1.321, 1.724, 0.5988), (0.7507, 1.724, 0.639), (0.8477, 1.879, 0.437), (-1.365, 1.879, 0.3642), (0.6769, 1.819, -0.8505), (-1.37, 1.819, -0.8505), (0.833, 1.879, -0.2825), (-1.424, 1.879, -0.2825), (-1.326, 1.628, 0.6246), (0.7446, 1.628, 0.6654), (-1.326, 1.649, 0.6208), (0.7446, 1.649, 0.6615)], [], [(22, 21, 12, 15), (26, 25, 11, 14), (30, 29, 17, 10), (32, 22, 15, 16), (34, 26, 14, 13), (21, 34, 13, 12), (25, 30, 10, 11), (29, 39, 19, 17), (39, 37, 9, 19), (18, 0, 36, 38), (38, 36, 37, 39), (8, 18, 38, 28), (28, 38, 39, 29), (2, 1, 31, 24), (24, 31, 30, 25), (3, 4, 35, 20), (20, 35, 34, 21), (4, 5, 27, 35), (35, 27, 26, 34), (7, 6, 23, 33), (33, 23, 22, 32), (1, 8, 28, 31), (31, 28, 29, 30), (5, 2, 24, 27), (27, 24, 25, 26), (6, 3, 20, 23), (23, 20, 21, 22)])
me_plane_005.polygons.foreach_set('use_smooth', [True] * 27)
me_plane_005.attributes.new('crease_vert', 'FLOAT', 'POINT').data.foreach_set('value', [1.0, 0.0, 0.0, 0.0, 0.0, 0.0, 0.0, 1.0, 1.0, 1.0, 1.0, 0.0, 0.0, 0.0, 0.0, 0.0, 1.0, 0.0, 0.0, 0.0, 0.0, 0.0, 0.0, 0.0, 0.0, 0.0, 0.0, 0.0, 0.0, 0.0, 0.0, 0.0, 1.0, 1.0, 0.0, 0.0, 0.0, 0.0, 0.0, 0.0])
_uv = me_plane_005.uv_layers.new(name='UVMap')
_uv.uv.foreach_set('vector', [0.0, 0.0, 0.0, 0.0, 0.0, 0.0, 0.0, 0.0, 0.0, 0.0, 0.0, 0.0, 0.0, 0.0, 0.0, 0.0, 0.0, 0.0, 0.0, 0.0, 0.0, 0.0, 0.0, 0.0, 0.0, 0.0, 0.0, 0.0, 0.0, 0.0, 0.0, 0.0, 0.0, 0.0, 0.0, 0.0, 0.0, 0.0, 0.0, 0.0, 0.0, 0.0, 0.0, 0.0, 0.0, 0.0, 0.0, 0.0, 0.0, 0.0, 0.0, 0.0, 0.0, 0.0, 0.0, 0.0, 0.0, 0.0, 0.0, 0.0, 0.0, 0.0, 0.0, 0.0, 0.0, 0.0, 0.0, 0.0, 0.0, 0.0, 0.0, 0.0, 0.0, 0.0, 0.0, 0.0, 0.0, 0.0, 0.0, 0.0, 0.0, 0.0, 0.0, 0.0, 0.0, 0.0, 0.0, 0.0, 0.0, 0.0, 0.0, 0.0, 0.0, 0.0, 0.0, 0.0, 0.0, 0.0, 0.0, 0.0, 0.0, 0.0, 0.0, 0.0, 0.0, 0.0, 0.0, 0.0, 0.0, 0.0, 0.0, 0.0, 0.0, 0.0, 0.0, 0.0, 0.0, 0.0, 0.0, 0.0, 0.0, 0.0, 0.0, 0.0, 0.0, 0.0, 0.0, 0.0, 0.0, 0.0, 0.0, 0.0, 0.0, 0.0, 0.0, 0.0, 0.0, 0.0, 0.0, 0.0, 0.0, 0.0, 0.0, 0.0, 0.0, 0.0, 0.0, 0.0, 0.0, 0.0, 0.0, 0.0, 0.0, 0.0, 0.0, 0.0, 0.0, 0.0, 0.0, 0.0, 0.0, 0.0, 0.0, 0.0, 0.0, 0.0, 0.0, 0.0, 0.0, 0.0, 0.0, 0.0, 0.0, 0.0, 0.0, 0.0, 0.0, 0.0, 0.0, 0.0, 0.0, 0.0, 0.0, 0.0, 0.0, 0.0, 0.0, 0.0, 0.0, 0.0, 0.0, 0.0, 0.0, 0.0, 0.0, 0.0, 0.0, 0.0, 0.0, 0.0, 0.0, 0.0, 0.0, 0.0, 0.0, 0.0, 0.0, 0.0, 0.0, 0.0, 0.0, 0.0, 0.0, 0.0, 0.0, 0.0])
me_plane_005.update()
me_plane_008 = bpy.data.meshes.new('Plane.008')
me_plane_008.from_pydata([(3.747, 1.728, 0.5521), (3.004, 1.854, 0.5544), (2.539, 1.866, 0.5332), (2.128, 1.864, 0.5149), (1.827, 1.856, 0.4907), (2.746, 1.866, 0.5423), (3.367, 1.792, 0.5521), (2.35, 1.865, 0.524), (3.751, 1.819, 0.1159), (3.002, 1.974, 0.1397), (2.536, 1.974, 0.1397), (2.123, 1.9, 0.06076), (2.744, 1.978, 0.1724), (3.417, 1.882, 0.1133), (2.346, 1.965, 0.06076), (3.183, 1.814, 0.5509), (3.19, 1.959, 0.06311), (2.094, 1.948, -0.07372), (1.821, 1.819, -0.07372), (2.173, 1.955, -0.07372), (3.445, 1.922, -0.05061), (3.324, 1.959, -0.04643), (3.536, 1.872, -0.1694), (3.444, 1.959, -0.1713), (1.996, 1.948, -0.2542), (2.068, 1.955, -0.254), (1.938, 1.948, -0.4338), (2.006, 1.955, -0.4338), (1.887, 1.948, -0.6544), (1.964, 1.955, -0.6544), (1.882, 1.948, -0.8885), (1.958, 1.955, -0.8916), (3.602, 1.872, -0.373), (3.51, 1.959, -0.375), (3.75, 1.819, -0.5381), (3.75, 1.819, -0.3709), (3.631, 1.872, -0.5401), (3.539, 1.959, -0.5421), (3.75, 1.819, -0.1668), (3.751, 1.819, -0.02524), (3.642, 1.872, -0.738), (3.549, 1.959, -0.7401), (3.641, 1.872, -0.8219), (3.549, 1.959, -0.8241), (3.645, 1.872, -0.9292), (3.552, 1.959, -0.9377), (2.26, 1.96, -0.005872), (2.109, 1.924, -0.005872), (1.822, 1.819, -0.005872), (1.025, 1.628, 0.6679), (1.147, 1.819, 0.4465), (1.157, 1.819, 0.0), (1.102, 1.819, -0.486), (1.138, 1.819, -0.2825), (1.155, 1.819, -0.08426), (1.058, 1.819, -0.6529), (0.9558, 1.819, -0.8438), (1.031, 1.708, 0.6425), (1.025, 1.645, 0.6641), (1.611, 1.626, 0.698), (1.611, 1.848, 0.4698), (1.611, 1.819, 0.0), (1.611, 1.819, -0.486), (1.611, 1.819, -0.2825), (1.611, 1.819, -0.07372), (1.611, 1.819, -0.6529), (1.611, 1.819, -0.8855), (1.611, 1.673, 0.6273), (1.611, 1.645, 0.6941), (1.827, 1.623, 0.698), (1.827, 1.679, 0.6291), (1.827, 1.645, 0.6941), (2.128, 1.617, 0.7021), (2.128, 1.709, 0.6331), (2.128, 1.64, 0.6982), (2.35, 1.61, 0.7046), (2.35, 1.726, 0.6357), (2.35, 1.634, 0.7007), (2.473, 1.604, 0.708), (2.496, 1.709, 0.6357), (2.473, 1.63, 0.7007), (1.156, 1.819, 0.05712), (1.611, 1.819, 0.06103), (1.827, 1.819, 0.06103), (1.82, 1.819, -0.2612), (1.82, 1.819, -0.472), (1.82, 1.819, -0.6564), (1.82, 1.819, -0.889), (2.654, 1.55, 0.7445), (2.651, 1.692, 0.6387), (2.636, 1.624, 0.7302), (1.334, 1.819, -0.6529), (1.283, 1.819, -0.8646), (1.383, 1.819, -0.07899), (1.374, 1.819, -0.2825), (1.321, 1.669, 0.6123), (1.379, 1.837, 0.452), (1.318, 1.628, 0.683), (1.318, 1.645, 0.6791), (1.356, 1.819, -0.486), (1.384, 1.819, 0.0), (1.383, 1.819, 0.05907), (3.872, 1.696, 0.5521), (3.873, 1.782, 0.1335), (3.873, 1.785, -0.0227), (4.117, 1.628, 0.5521), (3.987, 1.743, 0.1599), (3.995, 1.75, -0.01931), (4.045, 1.736, 0.08088), (4.051, 1.743, -0.01605), (4.144, 1.703, 0.08088), (4.15, 1.71, -0.01213), (4.321, 1.625, 0.08695), (4.327, 1.632, -0.008601), (4.451, 1.52, 0.09217), (4.457, 1.527, -0.005071), (4.554, 1.295, 0.09725), (4.568, 1.301, -0.001683), (4.578, 1.059, 0.1017), (4.593, 1.066, 0.001706), (4.593, 0.9026, 0.09861), (4.607, 0.9093, 0.003739), (4.602, 0.7879, 0.09861), (4.617, 0.7666, 0.003739), (2.538, 1.902, 0.402), (2.537, 1.938, 0.2709), (2.347, 1.932, 0.2152), (2.349, 1.899, 0.3696), (2.124, 1.888, 0.2122), (2.126, 1.876, 0.3635), (3.751, 1.766, 0.4082), (3.751, 1.792, 0.2621), (3.404, 1.858, 0.2603), (3.391, 1.835, 0.4074), (3.003, 1.894, 0.4162), (3.002, 1.934, 0.278), (2.745, 1.941, 0.2957), (2.746, 1.904, 0.419), (3.191, 1.876, 0.3906), (3.191, 1.917, 0.2269), (1.153, 1.819, 0.1869), (1.15, 1.819, 0.3167), (1.611, 1.829, 0.1973), (1.611, 1.838, 0.3335), (1.827, 1.844, 0.3474), (1.827, 1.831, 0.2042), (1.38, 1.831, 0.321), (1.382, 1.825, 0.1901), (3.873, 1.731, 0.4141), (3.873, 1.757, 0.2738), (4.118, 1.675, 0.3702), (4.009, 1.723, 0.2573), (4.433, 1.523, 0.5515), (4.421, 1.56, 0.4774), (4.256, 1.622, 0.4434), (4.303, 1.571, 0.5519), (4.509, 1.477, 0.5466), (4.511, 1.492, 0.4838), (4.622, 1.243, 0.5482), (4.623, 1.239, 0.4981), (4.683, 0.8669, 0.5511), (4.678, 0.9353, 0.5015), (2.949, 1.685, 0.6619), (2.873, 1.615, 0.7707), (3.133, 1.697, 0.6519), (3.071, 1.606, 0.7763), (3.3, 1.677, 0.6601), (3.236, 1.599, 0.8025), (2.807, 1.531, 0.7721), (3.027, 1.53, 0.7923), (3.231, 1.52, 0.8268), (3.098, 1.352, 0.8688), (2.966, 1.463, 0.8307), (3.406, 1.586, 0.7945), (3.376, 1.509, 0.8141), (3.246, 1.343, 0.8162), (3.728, 1.663, 0.6601), (2.911, 1.327, 0.8905), (3.024, 1.274, 0.947), (2.486, 1.561, 0.7607), (2.619, 1.476, 0.8154), (2.715, 1.429, 0.8447), (2.841, 1.368, 0.8769), (2.681, 1.268, 1.144), (2.793, 1.216, 1.144), (2.303, 1.487, 1.014), (2.432, 1.417, 1.067), (2.506, 1.372, 1.096), (2.62, 1.308, 1.131), (2.393, 1.196, 1.385), (2.468, 1.138, 1.382), (2.138, 1.404, 1.258), (2.208, 1.335, 1.309), (2.265, 1.289, 1.34), (2.343, 1.233, 1.371), (3.165, 1.298, 0.8672), (2.07, 1.109, 1.59), (2.11, 1.058, 1.633), (1.957, 1.335, 1.414), (1.981, 1.274, 1.492), (2.013, 1.222, 1.535), (2.049, 1.156, 1.577), (1.808, 1.064, 1.688), (1.831, 1.019, 1.747), (1.713, 1.27, 1.56), (1.741, 1.21, 1.603), (1.765, 1.155, 1.651), (1.79, 1.105, 1.675), (0.9935, 1.053, 1.712), (0.9992, 1.011, 1.771), (0.9735, 1.25, 1.587), (0.9791, 1.195, 1.642), (0.984, 1.147, 1.675), (0.9892, 1.101, 1.697), (0.9516, 1.054, 1.71), (0.9573, 1.011, 1.769), (0.9316, 1.249, 1.585), (0.9372, 1.194, 1.641), (0.9422, 1.146, 1.673), (0.9473, 1.101, 1.695), (0.52, 1.086, 1.683), (0.5255, 1.029, 1.725), (0.5052, 1.251, 1.565), (0.5094, 1.195, 1.618), (0.5127, 1.158, 1.643), (0.5166, 1.121, 1.665), (0.1148, 1.115, 1.626), (0.1202, 1.059, 1.678), (0.1035, 1.258, 1.522), (0.1069, 1.205, 1.57), (0.1094, 1.175, 1.588), (0.1123, 1.144, 1.608), (-0.1832, 1.15, 1.567), (-0.1778, 1.094, 1.635), (-0.1938, 1.288, 1.453), (-0.1901, 1.246, 1.502), (-0.1884, 1.221, 1.518), (-0.1854, 1.183, 1.543), (-0.4095, 1.204, 1.488), (-0.4051, 1.157, 1.549), (-0.4191, 1.331, 1.365), (-0.416, 1.294, 1.41), (-0.414, 1.271, 1.432), (-0.4114, 1.237, 1.459), (-0.5491, 1.246, 1.412), (-0.5451, 1.203, 1.442), (-0.5583, 1.369, 1.289), (-0.5554, 1.333, 1.332), (-0.5535, 1.308, 1.355), (-0.5511, 1.276, 1.381), (-0.9064, 1.349, 1.198), (-0.9026, 1.314, 1.237), (-0.9141, 1.461, 1.078), (-0.9115, 1.433, 1.119), (-0.9099, 1.41, 1.142), (-0.9079, 1.376, 1.17), (-1.149, 1.414, 1.046), (-1.146, 1.377, 1.093), (-1.157, 1.519, 0.9311), (-1.155, 1.494, 0.9747), (-1.153, 1.463, 0.9961), (-1.151, 1.434, 1.022), (-1.437, 1.484, 0.8529), (-1.434, 1.443, 0.9027), (-1.445, 1.569, 0.7397), (-1.442, 1.552, 0.7897), (-1.441, 1.53, 0.8165), (-1.439, 1.505, 0.8372), (-1.652, 1.624, 0.6239), (-1.653, 1.623, 0.6249), (-1.737, 1.563, 0.639), (-1.755, 1.55, 0.643), (-1.707, 1.585, 0.634), (-1.726, 1.482, 0.7063), (2.332, -2.98e-08, 1.651), (1.831, -2.98e-08, 1.759), (0.9992, -2.98e-08, 1.786), (0.9573, -2.98e-08, 1.784), (0.5255, -2.98e-08, 1.747), (0.1202, -2.98e-08, 1.713), (-0.1778, -2.98e-08, 1.659), (-0.4929, -2.98e-08, 1.576), (-0.4577, 0.7715, 1.568), (-0.4897, 0.3858, 1.581), (-0.1778, 0.3646, 1.659), (-0.1778, 0.7292, 1.648), (0.1202, 0.3529, 1.713), (0.1202, 0.7058, 1.696), (1.831, 0.6795, 1.753), (1.831, 0.3397, 1.759), (2.329, 0.3525, 1.651), (2.274, 0.705, 1.643), (0.5255, 0.6863, 1.734), (0.5255, 0.3431, 1.747), (0.9573, 0.3369, 1.784), (0.9573, 0.6739, 1.776), (0.9992, 0.6737, 1.778), (0.9992, 0.3369, 1.786), (3.702, 1.559, 0.7829), (3.688, 1.486, 0.8016), (3.675, 1.345, 0.7918), (4.138, 1.501, 0.7702), (4.131, 1.465, 0.798), (3.473, 1.677, 0.6601), (3.551, 1.761, 0.5521), (3.584, 1.85, 0.1146), (3.691, 1.845, -0.5391), (3.676, 1.845, -0.3719), (3.643, 1.845, -0.1681), (3.598, 1.871, -0.03793), (3.571, 1.801, 0.4078), (3.577, 1.825, 0.2612), (3.866, 1.638, 0.6601), (3.885, 1.476, 0.8), (3.896, 1.533, 0.7772), (4.12, 1.567, 0.6601), (4.327, 1.543, 0.6601), (4.457, 1.499, 0.6601), (3.296, 1.163, 0.8877), (3.971, 1.19, 0.8263), (3.483, 1.168, 0.835), (3.618, 0.8273, 0.8518), (4.017, 0.8393, 0.8625), (3.416, 0.828, 0.9048), (3.618, 0.4504, 0.8674), (4.017, 0.4624, 0.8874), (3.416, 0.451, 0.9203), (3.618, 0.0, 0.8801), (4.017, 0.0, 0.899), (3.416, 0.0, 0.9306), (4.161, 1.194, 0.8289), (4.183, 0.8393, 0.8638), (4.183, 0.4624, 0.8924), (4.183, 0.0, 0.9088), (4.318, 1.5, 0.769), (4.305, 1.465, 0.798), (4.334, 1.209, 0.8303), (4.357, 0.8393, 0.8663), (4.357, 0.4624, 0.8972), (4.357, 0.0, 0.9201), (4.45, 1.485, 0.7416), (4.449, 1.404, 0.8065), (4.481, 1.231, 0.8323), (4.484, 0.8393, 0.8704), (4.496, 0.4624, 0.8955), (4.511, 7.553e-09, 0.9108), (4.582, 1.388, 0.6612), (4.583, 1.348, 0.7059), (4.582, 1.322, 0.7447), (4.506, 1.369, 0.7885), (4.512, 1.455, 0.7321), (4.514, 1.467, 0.6601), (4.613, 1.251, 0.6708), (4.589, 1.261, 0.7286), (4.531, 1.256, 0.8119), (4.656, 0.86, 0.6708), (4.628, 0.8576, 0.7286), (4.531, 0.8399, 0.8339), (4.683, 0.7425, 0.4237), (4.641, 0.8299, 0.3742), (4.625, 0.7132, 0.248), (4.62, 0.8006, 0.1985), (4.602, 0.6914, 0.09861), (4.617, 0.6294, 0.003739), (4.683, 1.49e-08, 0.5511), (4.656, 1.49e-08, 0.6708), (4.628, 1.49e-08, 0.7286), (4.531, 1.49e-08, 0.8643), (4.683, 1.49e-08, 0.4237), (4.625, 1.49e-08, 0.248), (4.602, 1.49e-08, 0.09861), (4.617, 1.49e-08, 0.003739), (4.602, 0.3457, 0.09861), (4.617, 0.343, 0.003739), (4.625, 0.3566, 0.248), (4.683, 0.3712, 0.4237), (4.531, 0.42, 0.8485), (4.628, 0.4288, 0.7286), (4.656, 0.43, 0.6708), (4.683, 0.4335, 0.5511), (1.011, 1.819, -0.8473), (1.178, 1.819, -0.2825), (1.186, 1.822, 0.4474), (1.075, 1.645, 0.6666), (1.145, 1.819, -0.486), (1.195, 1.819, 0.0), (1.105, 1.819, -0.6529), (1.194, 1.819, -0.08336), (1.081, 1.701, 0.6374), (1.075, 1.628, 0.6705), (1.194, 1.819, 0.05745), (1.192, 1.82, 0.1874), (1.189, 1.821, 0.3174), (1.015, 1.576, 0.8905), (1.065, 1.576, 0.893), (0.9898, 1.5, 1.15), (1.04, 1.5, 1.152), (0.9687, 1.414, 1.348), (1.018, 1.414, 1.35), (3.555, 1.927, -0.07591), (3.632, 1.916, -0.08031), (3.771, 1.886, -0.08577), (4.011, 1.818, -0.08957), (4.075, 1.798, -0.08957), (4.176, 1.767, -0.08957), (4.355, 1.699, -0.08957), (4.478, 1.64, -0.08957), (4.637, 1.53, -0.08957), (3.88, 1.86, -0.08767), (3.525, 1.902, -0.06248), (3.623, 1.88, -0.06233), (3.766, 1.844, -0.06296), (3.878, 1.816, -0.06368), (4.006, 1.776, -0.06418), (4.069, 1.76, -0.06331), (4.169, 1.728, -0.06227), (4.347, 1.658, -0.06133), (4.472, 1.586, -0.06039), (4.613, 1.473, -0.05949), (4.778, 1.21, -0.08957), (4.725, 1.175, -0.05949), (4.789, 0.0, -0.05949), (4.753, 0.9633, -0.05949), (4.806, 0.9702, -0.08957), (4.842, 0.0, -0.08957), (4.818, 0.8046, -0.08957), (4.764, 0.8046, -0.05949), (4.827, 0.6492, -0.08957), (4.774, 0.6492, -0.05949), (4.838, 0.3308, -0.08957), (4.785, 0.3308, -0.05949)], [], [(126, 125, 10, 14), (128, 126, 14, 11), (311, 131, 8, 305), (136, 135, 9, 12), (139, 132, 13, 16), (125, 136, 12, 10), (135, 139, 16, 9), (47, 46, 19, 17), (48, 47, 17, 18), (16, 13, 20, 21), (22, 32, 33, 23), (305, 309, 20, 13), (25, 27, 26, 24), (27, 29, 28, 26), (29, 31, 30, 28), (32, 36, 37, 33), (36, 40, 41, 37), (306, 36, 32, 307), (309, 39, 38, 308), (307, 32, 22, 308), (41, 40, 42, 43), (43, 42, 44, 45), (20, 22, 23, 21), (19, 25, 24, 17), (11, 14, 46, 47), (92, 91, 65, 66), (94, 93, 64, 63), (96, 95, 67, 60), (98, 97, 59, 68), (99, 94, 63, 62), (146, 96, 60, 143), (95, 98, 68, 67), (91, 99, 62, 65), (93, 100, 61, 64), (48, 18, 64, 61), (67, 68, 71, 70), (68, 59, 69, 71), (70, 71, 74, 73), (71, 69, 72, 74), (73, 74, 77, 76), (74, 72, 75, 77), (76, 77, 80, 79), (77, 75, 78, 80), (7, 76, 79, 2), (3, 73, 76, 7), (4, 70, 73, 3), (67, 70, 4, 60), (100, 101, 82, 61), (144, 143, 60, 4), (145, 128, 11, 83), (11, 47, 48, 83), (82, 83, 48, 61), (66, 65, 86, 87), (65, 62, 85, 86), (63, 64, 18, 84), (62, 63, 84, 85), (26, 85, 84, 24), (18, 17, 24, 84), (26, 28, 86, 85), (28, 30, 87, 86), (79, 80, 90, 89), (80, 78, 88, 90), (2, 79, 89, 5), (385, 390, 101, 100), (387, 385, 100, 93), (386, 384, 99, 91), (388, 383, 98, 95), (392, 382, 96, 146), (384, 381, 94, 99), (383, 389, 97, 98), (382, 388, 95, 96), (381, 387, 93, 94), (380, 386, 91, 92), (39, 8, 103, 104), (130, 0, 102, 148), (104, 103, 106, 107), (148, 102, 105, 150), (107, 106, 108, 109), (109, 108, 110, 111), (111, 110, 112, 113), (113, 112, 114, 115), (115, 114, 116, 117), (117, 116, 118, 119), (119, 118, 120, 121), (121, 120, 122, 123), (103, 149, 151, 106), (149, 148, 150, 151), (8, 131, 149, 103), (131, 130, 148, 149), (390, 391, 147, 101), (391, 392, 146, 147), (4, 3, 129, 144), (144, 129, 128, 145), (83, 82, 142, 145), (145, 142, 143, 144), (101, 147, 142, 82), (147, 146, 143, 142), (1, 15, 138, 134), (134, 138, 139, 135), (2, 5, 137, 124), (124, 137, 136, 125), (15, 6, 133, 138), (138, 133, 132, 139), (5, 1, 134, 137), (137, 134, 135, 136), (304, 0, 130, 310), (310, 130, 131, 311), (3, 7, 127, 129), (129, 127, 126, 128), (7, 2, 124, 127), (127, 124, 125, 126), (150, 105, 155, 154), (154, 155, 152, 153), (153, 152, 156, 157), (157, 156, 158, 159), (159, 158, 160, 161), (89, 90, 163, 162), (162, 163, 165, 164), (164, 165, 167, 166), (5, 89, 162, 1), (1, 162, 164, 15), (15, 164, 166, 6), (88, 168, 163, 90), (165, 163, 168, 169), (167, 165, 169, 170), (169, 168, 172), (170, 169, 172, 171), (170, 171, 175, 174), (167, 170, 174, 173), (303, 173, 298, 176), (175, 300, 299, 174), (178, 195, 171, 177), (88, 78, 179, 180), (172, 168, 181, 182), (172, 182, 177, 171), (168, 88, 180, 181), (180, 179, 185, 186), (177, 182, 188, 183), (182, 181, 187, 188), (178, 177, 183, 184), (181, 180, 186, 187), (187, 186, 192, 193), (186, 185, 191, 192), (183, 188, 194, 189), (188, 187, 193, 194), (184, 183, 189, 190), (194, 193, 200, 201), (190, 189, 196, 197), (193, 192, 199, 200), (192, 191, 198, 199), (189, 194, 201, 196), (196, 201, 207, 202), (201, 200, 206, 207), (197, 196, 202, 203), (200, 199, 205, 206), (199, 198, 204, 205), (203, 202, 208, 209), (206, 205, 211, 212), (205, 204, 210, 211), (202, 207, 213, 208), (207, 206, 212, 213), (209, 208, 214, 215), (212, 211, 217, 218), (211, 210, 216, 217), (208, 213, 219, 214), (213, 212, 218, 219), (214, 219, 225, 220), (219, 218, 224, 225), (215, 214, 220, 221), (218, 217, 223, 224), (217, 216, 222, 223), (221, 220, 226, 227), (224, 223, 229, 230), (223, 222, 228, 229), (220, 225, 231, 226), (225, 224, 230, 231), (226, 231, 237, 232), (231, 230, 236, 237), (227, 226, 232, 233), (230, 229, 235, 236), (229, 228, 234, 235), (232, 237, 243, 238), (237, 236, 242, 243), (233, 232, 238, 239), (236, 235, 241, 242), (235, 234, 240, 241), (241, 240, 246, 247), (238, 243, 249, 244), (243, 242, 248, 249), (239, 238, 244, 245), (242, 241, 247, 248), (247, 246, 252, 253), (244, 249, 255, 250), (249, 248, 254, 255), (245, 244, 250, 251), (248, 247, 253, 254), (255, 254, 260, 261), (251, 250, 256, 257), (254, 253, 259, 260), (253, 252, 258, 259), (250, 255, 261, 256), (257, 256, 262, 263), (260, 259, 265, 266), (259, 258, 264, 265), (256, 261, 267, 262), (261, 260, 266, 267), (266, 265, 269, 272), (263, 262, 271, 273), (267, 266, 272, 270), (262, 267, 270, 271), (265, 264, 268, 269), (284, 283, 281, 280), (286, 284, 280, 279), (290, 289, 275, 274), (294, 293, 278, 277), (293, 286, 279, 278), (289, 297, 276, 275), (297, 294, 277, 276), (209, 215, 295, 296), (296, 295, 294, 297), (203, 209, 296, 288), (288, 296, 297, 289), (221, 227, 287, 292), (292, 287, 286, 293), (215, 221, 292, 295), (295, 292, 293, 294), (197, 203, 288, 291), (291, 288, 289, 290), (227, 233, 285, 287), (287, 285, 284, 286), (233, 239, 282, 285), (285, 282, 283, 284), (0, 304, 303, 176), (313, 302, 301, 314), (175, 171, 195), (133, 310, 311, 132), (6, 304, 310, 133), (35, 307, 308, 38), (20, 309, 308, 22), (34, 306, 307, 35), (8, 39, 309, 305), (132, 311, 305, 13), (6, 166, 303, 304), (166, 167, 173, 303), (174, 299, 298, 173), (299, 313, 314, 298), (102, 0, 176, 312), (298, 314, 312, 176), (105, 102, 312, 315), (301, 315, 312, 314), (105, 315, 316, 155), (155, 316, 317, 152), (320, 318, 323, 321), (319, 320, 321, 322), (318, 320, 175, 195), (300, 175, 320, 319), (321, 323, 326, 324), (322, 321, 324, 325), (324, 326, 329, 327), (325, 324, 327, 328), (300, 319, 313, 299), (325, 328, 333, 332), (319, 322, 331, 330), (322, 325, 332, 331), (313, 319, 330, 302), (332, 333, 339, 338), (301, 302, 335, 334), (331, 332, 338, 337), (302, 330, 336, 335), (330, 331, 337, 336), (338, 339, 345, 344), (337, 338, 344, 343), (335, 336, 342, 341), (336, 337, 343, 342), (334, 335, 341, 340), (316, 334, 340, 317), (301, 334, 316, 315), (351, 350, 347, 346), (317, 340, 350, 351), (350, 349, 348, 347), (156, 152, 317, 351), (340, 341, 349, 350), (156, 351, 346, 158), (352, 158, 346, 347), (348, 353, 352, 347), (354, 353, 348, 349), (342, 354, 349, 341), (160, 158, 352, 355), (353, 356, 355, 352), (354, 357, 356, 353), (343, 357, 354, 342), (161, 160, 358, 359), (359, 358, 360, 361), (362, 122, 361, 360), (123, 122, 362, 363), (373, 372, 370, 371), (372, 374, 369, 370), (374, 375, 368, 369), (377, 376, 367, 366), (378, 377, 366, 365), (379, 378, 365, 364), (375, 379, 364, 368), (358, 160, 379, 375), (160, 355, 378, 379), (355, 356, 377, 378), (356, 357, 376, 377), (360, 358, 375, 374), (362, 360, 374, 372), (363, 362, 372, 373), (344, 376, 357, 343), (345, 367, 376, 344), (140, 141, 392, 391), (81, 140, 391, 390), (56, 55, 386, 380), (53, 54, 387, 381), (50, 57, 388, 382), (58, 49, 389, 383), (52, 53, 381, 384), (141, 50, 382, 392), (57, 58, 383, 388), (55, 52, 384, 386), (54, 51, 385, 387), (51, 81, 390, 385), (389, 49, 393, 394), (394, 393, 395, 396), (396, 395, 397, 398), (210, 398, 397, 216), (410, 400, 399, 409), (410, 309, 39, 411), (412, 408, 401, 411), (413, 402, 408, 412), (414, 403, 402, 413), (415, 404, 403, 414), (416, 405, 404, 415), (417, 406, 405, 416), (418, 417, 115, 117), (407, 406, 417, 418), (115, 417, 416, 113), (113, 416, 415, 111), (111, 415, 414, 109), (109, 414, 413, 107), (107, 413, 412, 104), (104, 412, 411, 39), (400, 410, 411, 401), (309, 410, 409, 20), (119, 420, 418, 117), (123, 426, 422, 121), (419, 420, 422, 423), (121, 422, 420, 119), (423, 422, 426, 425), (425, 426, 428, 427), (427, 428, 430, 429), (418, 420, 419, 407), (363, 428, 426, 123), (373, 430, 428, 363), (429, 430, 421, 424), (371, 421, 430, 373)])
me_plane_008.polygons.foreach_set('use_smooth', [1, 1, 1, 1, 1, 1, 1, 1, 1, 1, 1, 1, 1, 1, 1, 1, 1, 1, 1, 1, 1, 1, 1, 1, 1, 1, 1, 1, 1, 1, 1, 1, 1, 1, 1, 1, 1, 1, 1, 1, 1, 1, 1, 1, 1, 1, 1, 1, 1, 1, 1, 1, 1, 1, 1, 1, 1, 1, 1, 1, 1, 1, 1, 1, 1, 1, 1, 1, 1, 1, 1, 1, 1, 1, 1, 1, 1, 1, 1, 1, 1, 1, 1, 1, 1, 1, 1, 1, 1, 1, 1, 1, 1, 1, 1, 1, 1, 1, 1, 1, 1, 1, 1, 1, 1, 1, 1, 1, 1, 1, 1, 1, 1, 1, 1, 1, 1, 1, 1, 1, 1, 1, 1, 1, 1, 1, 1, 1, 1, 1, 1, 1, 1, 1, 1, 1, 1, 1, 1, 1, 1, 1, 1, 1, 1, 1, 1, 1, 1, 1, 1, 1, 1, 1, 1, 1, 1, 1, 1, 1, 1, 1, 1, 1, 1, 1, 1, 1, 1, 1, 1, 1, 1, 1, 1, 1, 1, 1, 1, 1, 1, 1, 1, 1, 1, 1, 1, 1, 1, 1, 1, 1, 1, 1, 1, 1, 1, 1, 1, 1, 1, 1, 1, 1, 1, 1, 1, 1, 1, 1, 1, 1, 1, 1, 1, 1, 1, 1, 1, 1, 1, 1, 1, 1, 1, 1, 1, 1, 1, 1, 1, 1, 1, 1, 1, 1, 1, 1, 1, 1, 1, 1, 1, 1, 1, 1, 1, 1, 1, 1, 1, 1, 1, 1, 1, 1, 1, 1, 1, 1, 1, 1, 1, 1, 1, 1, 1, 1, 1, 1, 1, 1, 1, 1, 1, 1, 1, 1, 1, 1, 1, 1, 1, 1, 1, 1, 1, 1, 1, 1, 1, 1, 1, 1, 1, 1, 1, 1, 1, 1, 1, 1, 1, 1, 1, 1, 1, 1, 1, 1, 1, 1, 1, 1, 1, 1, 1, 1, 1, 1, 1, 1, 1, 1, 1, 1, 1, 1, 0, 1, 1, 1, 1, 1, 1, 1, 1, 1, 1, 1, 1, 1, 1, 0, 1, 1, 1, 1, 1, 1, 1, 1, 1, 1, 1, 1, 1])
me_plane_008.attributes.new('crease_vert', 'FLOAT', 'POINT').data.foreach_set('value', [0.0, 0.0, 0.0, 0.0, 0.0, 0.0, 0.0, 0.0, 0.0, 0.0, 0.0, 0.0, 0.0, 0.0, 0.0, 0.0, 0.0, 0.0, 0.0, 0.0, 0.0, 0.0, 0.0, 0.0, 0.0, 0.0, 0.0, 0.0, 0.0, 0.0, 0.0, 1.0, 0.0, 0.0, 0.0, 0.0, 0.0, 0.0, 0.0, 0.0, 0.0, 0.0, 0.0, 0.0, 0.0, 1.0, 0.0, 0.0, 0.0, 1.0, 1.0, 0.0, 0.0, 0.0, 0.0, 0.0, 1.0, 0.0, 0.0, 0.0, 0.0, 0.0, 0.0, 0.0, 0.0, 0.0, 0.0, 0.0, 0.0, 0.0, 0.0, 0.0, 0.0, 0.0, 0.0, 0.0, 0.0, 0.0, 0.0, 0.0, 0.0, 0.0, 0.0, 0.0, 0.0, 0.0, 0.0, 0.0, 0.0, 0.0, 0.0, 0.0, 0.0, 0.0, 0.0, 0.0, 0.0, 0.5, 0.0, 0.0, 0.0, 0.0, 0.0, 0.0, 0.0, 0.0, 0.0, 0.0, 0.0, 0.0, 0.0, 0.0, 0.0, 0.0, 0.0, 0.0, 0.0, 0.0, 0.0, 0.0, 0.0, 0.0, 0.0, 0.0, 0.0, 0.0, 0.0, 0.0, 0.0, 0.0, 0.0, 0.0, 0.0, 0.0, 0.0, 0.0, 0.0, 0.0, 0.0, 0.0, 0.3333, 0.6667, 0.0, 0.0, 0.0, 0.0, 0.0, 0.0, 0.0, 0.0, 0.0, 0.0, 0.0, 0.0, 0.0, 0.0, 0.0, 0.0, 0.0, 0.0, 0.0, 0.0, 0.0, 0.0, 0.0, 0.0, 0.0, 0.0, 0.0, 0.0, 0.0, 0.0, 0.0, 0.0, 0.0, 0.0, 0.0, 0.0, 0.0, 0.0, 0.0, 0.0, 0.0, 0.0, 0.0, 0.0, 0.0, 0.0, 0.0, 0.0, 0.0, 0.0, 0.0, 0.0, 0.0, 0.0, 0.0, 0.0, 0.0, 0.0, 0.0, 0.0, 0.0, 0.0, 0.0, 0.0, 0.0, 0.0, 0.0, 0.0, 0.5, 0.0, 0.0, 0.0, 0.0, 0.0, 0.5, 0.0, 0.0, 0.0, 0.0, 0.0, 0.0, 0.0, 0.0, 0.0, 0.0, 0.0, 0.0, 0.0, 0.0, 0.0, 0.0, 0.0, 0.0, 0.0, 0.0, 0.0, 0.0, 0.0, 0.0, 0.0, 0.0, 0.0, 0.0, 0.0, 0.0, 0.0, 0.0, 0.0, 0.0, 0.0, 0.0, 0.0, 0.0, 0.0, 0.0, 0.0, 0.0, 0.0, 0.0, 0.0, 0.0, 0.0, 0.0, 0.0, 0.0, 0.0, 0.5, 0.0, 0.0, 0.0, 0.0, 1.0, 0.0, 0.0, 0.0, 0.0, 0.0, 0.0, 0.0, 0.0, 0.0, 0.0, 0.0, 0.0, 0.0, 0.0, 0.0, 0.0, 0.0, 0.0, 0.0, 0.0, 0.0, 0.0, 0.0, 0.0, 0.0, 0.0, 0.0, 0.0, 0.0, 0.0, 0.0, 0.0, 0.0, 0.0, 0.0, 0.0, 0.0, 0.0, 0.0, 0.0, 0.0, 0.0, 0.0, 0.0, 0.0, 0.0, 0.0, 0.0, 0.0, 0.0, 0.0, 0.0, 0.0, 0.0, 0.0, 0.0, 0.0, 0.0, 0.0, 0.0, 0.0, 0.0, 0.0, 0.0, 0.0, 0.0, 0.0, 0.0, 0.0, 0.0, 0.0, 0.0, 0.0, 0.0, 0.0, 0.0, 0.0, 0.0, 0.0, 0.0, 0.0, 0.0, 0.0, 0.0, 0.0, 0.0, 0.0, 0.0, 0.0, 0.0, 0.0, 0.0, 0.0, 0.0, 0.0, 0.0, 0.0, 0.0, 0.0, 0.0, 0.0, 0.0, 0.0, 0.0, 0.0, 0.0, 0.5, 0.0, 0.5, 0.0, 0.0, 0.0, 0.0, 0.0, 0.0, 0.75, 0.0, 0.1667, 0.3333, 0.0, 0.0, 0.0, 0.0, 0.0, 0.0, 0.0, 0.0, 0.0, 0.0, 0.0, 0.0, 0.0, 0.0, 0.0, 0.0, 0.0, 0.0, 0.0, 0.0, 0.0, 0.0, 0.0, 0.0, 0.0, 0.0, 0.0, 0.0, 0.0, 0.0, 0.0, 0.0, 0.0, 0.0, 0.0, 0.0, 0.0, 0.0])
_uv = me_plane_008.uv_layers.new(name='UVMap')
_uv.uv.foreach_set('vector', [0.0, 0.0, 0.0, 0.0, 0.0, 0.0, 0.0, 0.0, 0.0, 0.0, 0.0, 0.0, 0.0, 0.0, 0.0, 0.0, 0.0, 0.0, 0.0, 0.0, 0.0, 0.0, 0.0, 0.0, 0.0, 0.0, 0.0, 0.0, 0.0, 0.0, 0.0, 0.0, 0.0, 0.0, 0.0, 0.0, 0.0, 0.0, 0.0, 0.0, 0.0, 0.0, 0.0, 0.0, 0.0, 0.0, 0.0, 0.0, 0.0, 0.0, 0.0, 0.0, 0.0, 0.0, 0.0, 0.0, 0.0, 0.0, 0.0, 0.0, 0.0, 0.0, 0.0, 0.0, 0.0, 0.0, 0.0, 0.0, 0.0, 0.0, 0.0, 0.0, 0.0, 0.0, 0.0, 0.0, 0.0, 0.0, 0.0, 0.0, 0.0, 0.0, 0.0, 0.0, 0.0, 0.0, 0.0, 0.0, 0.0, 0.0, 0.0, 0.0, 0.0, 0.0, 0.0, 0.0, 0.0, 0.0, 0.0, 0.0, 0.0, 0.0, 0.0, 0.0, 0.0, 0.0, 0.0, 0.0, 0.0, 0.0, 0.0, 0.0, 0.0, 0.0, 0.0, 0.0, 0.0, 0.0, 0.0, 0.0, 0.0, 0.0, 0.0, 0.0, 0.0, 0.0, 0.0, 0.0, 0.0, 0.0, 0.0, 0.0, 0.0, 0.0, 0.0, 0.0, 0.0, 0.0, 0.0, 0.0, 0.0, 0.0, 0.0, 0.0, 0.0, 0.0, 0.0, 0.0, 0.0, 0.0, 0.0, 0.0, 0.0, 0.0, 0.0, 0.0, 0.0, 0.0, 0.0, 0.0, 0.0, 0.0, 0.0, 0.0, 0.0, 0.0, 0.0, 0.0, 0.0, 0.0, 0.0, 0.0, 0.0, 0.0, 0.0, 0.0, 0.0, 0.0, 0.0, 0.0, 0.0, 0.0, 0.0, 0.0, 0.0, 0.0, 0.0, 0.0, 0.0, 0.0, 0.0, 0.0, 0.0, 0.0, 0.0, 0.0, 0.0, 0.0, 0.0, 0.0, 0.0, 0.0, 0.0, 0.0, 0.0, 0.0, 0.0, 0.0, 0.0, 0.0, 0.0, 0.0, 0.0, 0.0, 0.0, 0.0, 0.0, 0.0, 0.0, 0.0, 0.0, 0.0, 0.0, 0.0, 0.0, 0.0, 0.0, 0.0, 0.0, 0.0, 0.0, 0.0, 0.0, 0.0, 0.0, 0.0, 0.0, 0.0, 0.0, 0.0, 0.0, 0.0, 0.0, 0.0, 0.0, 0.0, 0.0, 0.0, 0.0, 0.0, 0.0, 0.0, 0.0, 0.0, 0.0, 0.0, 0.0, 0.0, 0.0, 0.0, 0.0, 0.0, 0.0, 0.0, 0.0, 0.0, 0.0, 0.0, 0.0, 0.0, 0.0, 0.0, 0.0, 0.0, 0.0, 0.0, 0.0, 0.0, 0.0, 0.0, 0.0, 0.0, 0.0, 0.0, 0.0, 0.0, 0.0, 0.0, 0.0, 0.0, 0.0, 0.0, 0.0, 0.0, 0.0, 0.0, 0.0, 0.0, 0.0, 0.0, 0.0, 0.0, 0.0, 0.0, 0.0, 0.0, 0.0, 0.0, 0.0, 0.0, 0.0, 0.0, 0.0, 0.0, 0.0, 0.0, 0.0, 0.0, 0.0, 0.0, 0.0, 0.0, 0.0, 0.0, 0.0, 0.0, 0.0, 0.0, 0.0, 0.0, 0.0, 0.0, 0.0, 0.0, 0.0, 0.0, 0.0, 0.0, 0.0, 0.0, 0.0, 0.0, 0.0, 0.0, 0.0, 0.0, 0.0, 0.0, 0.0, 0.0, 0.0, 0.0, 0.0, 0.0, 0.0, 0.0, 0.0, 0.0, 0.0, 0.0, 0.0, 0.0, 0.0, 0.0, 0.0, 0.0, 0.0, 0.0, 0.0, 0.0, 0.0, 0.0, 0.0, 0.0, 0.0, 0.0, 0.0, 0.0, 0.0, 0.0, 0.0, 0.0, 0.0, 0.0, 0.0, 0.0, 0.0, 0.0, 0.0, 0.0, 0.0, 0.0, 0.0, 0.0, 0.0, 0.0, 0.0, 0.0, 0.0, 0.0, 0.0, 0.0, 0.0, 0.0, 0.0, 0.0, 0.0, 0.0, 0.0, 0.0, 0.0, 0.0, 0.0, 0.0, 0.0, 0.0, 0.0, 0.0, 0.0, 0.0, 0.0, 0.0, 0.0, 0.0, 0.0, 0.0, 0.0, 0.0, 0.0, 0.0, 0.0, 0.0, 0.0, 0.0, 0.0, 0.0, 0.0, 0.0, 0.0, 0.0, 0.0, 0.0, 0.0, 0.0, 0.0, 0.0, 0.0, 0.0, 0.0, 0.0, 0.0, 0.0, 0.0, 0.0, 0.0, 0.0, 0.0, 0.0, 0.0, 0.0, 0.0, 0.0, 0.0, 0.0, 0.0, 0.0, 0.0, 0.0, 0.0, 0.0, 0.0, 0.0, 0.0, 0.0, 0.0, 0.0, 0.0, 0.0, 0.0, 0.0, 0.0, 0.0, 0.0, 0.0, 0.0, 0.0, 0.0, 0.0, 0.0, 0.0, 0.0, 0.0, 0.0, 0.0, 0.0, 0.0, 0.0, 0.0, 0.0, 0.0, 0.0, 0.0, 0.0, 0.0, 0.0, 0.0, 0.0, 0.0, 0.0, 0.0, 0.0, 0.0, 0.0, 0.0, 0.0, 0.0, 0.0, 0.0, 0.0, 0.0, 0.0, 0.0, 0.0, 0.0, 0.0, 0.0, 0.0, 0.0, 0.0, 0.0, 0.0, 0.0, 0.0, 0.0, 0.0, 0.0, 0.0, 0.0, 0.0, 0.0, 0.0, 0.0, 0.0, 0.0, 0.0, 0.0, 0.0, 0.0, 0.0, 0.0, 0.0, 0.0, 0.0, 0.0, 0.0, 0.0, 0.0, 0.0, 0.0, 0.0, 0.0, 0.0, 0.0, 0.0, 0.0, 0.0, 0.0, 0.0, 0.0, 0.0, 0.0, 0.0, 0.0, 0.0, 0.0, 0.0, 0.0, 0.0, 0.0, 0.0, 0.0, 0.0, 0.0, 0.0, 0.0, 0.0, 0.0, 0.0, 0.0, 0.0, 0.0, 0.0, 0.0, 0.0, 0.0, 0.0, 0.0, 0.0, 0.0, 0.0, 0.0, 0.0, 0.0, 0.0, 0.0, 0.0, 0.0, 0.0, 0.0, 0.0, 0.0, 0.0, 0.0, 0.0, 0.0, 0.0, 0.0, 0.0, 0.0, 0.0, 0.0, 0.0, 0.0, 0.0, 0.0, 0.0, 0.0, 0.0, 0.0, 0.0, 0.0, 0.0, 0.0, 0.0, 0.0, 0.0, 0.0, 0.0, 0.0, 0.0, 0.0, 0.0, 0.0, 0.0, 0.0, 0.0, 0.0, 0.0, 0.0, 0.0, 0.0, 0.0, 0.0, 0.0, 0.0, 0.0, 0.0, 0.0, 0.0, 0.0, 0.0, 0.0, 0.0, 0.0, 0.0, 0.0, 0.0, 0.0, 0.0, 0.0, 0.0, 0.0, 0.0, 0.0, 0.0, 0.0, 0.0, 0.0, 0.0, 0.0, 0.0, 0.0, 0.0, 0.0, 0.0, 0.0, 0.0, 0.0, 0.0, 0.0, 0.0, 0.0, 0.0, 0.0, 0.0, 0.0, 0.0, 0.0, 0.0, 0.0, 0.0, 0.0, 0.0, 0.0, 0.0, 0.0, 0.0, 0.0, 0.0, 0.0, 0.0, 0.0, 0.0, 0.0, 0.0, 0.0, 0.0, 0.0, 0.0, 0.0, 0.0, 0.0, 0.0, 0.0, 0.0, 0.0, 0.0, 0.0, 0.0, 0.0, 0.0, 0.0, 0.0, 0.0, 0.0, 0.0, 0.0, 0.0, 0.0, 0.0, 0.0, 0.0, 0.0, 0.0, 0.0, 0.0, 0.0, 0.0, 0.0, 0.0, 0.0, 0.0, 0.0, 0.0, 0.0, 0.0, 0.0, 0.0, 0.0, 0.0, 0.0, 0.0, 0.0, 0.0, 0.0, 0.0, 0.0, 0.0, 0.0, 0.0, 0.0, 0.0, 0.0, 0.0, 0.0, 0.0, 0.0, 0.0, 0.0, 0.0, 0.0, 0.0, 0.0, 0.0, 0.0, 0.0, 0.0, 0.0, 0.0, 0.0, 0.0, 0.0, 0.0, 0.0, 0.0, 0.0, 0.0, 0.0, 0.0, 0.0, 0.0, 0.0, 0.0, 0.0, 0.0, 0.0, 0.0, 0.0, 0.0, 0.0, 0.0, 0.0, 0.0, 0.0, 0.0, 0.0, 0.0, 0.0, 0.0, 0.0, 0.0, 0.0, 0.0, 0.0, 0.0, 0.0, 0.0, 0.0, 0.0, 0.0, 0.0, 0.0, 0.0, 0.0, 0.0, 0.0, 0.0, 0.0, 0.0, 0.0, 0.0, 0.0, 0.0, 0.0, 0.0, 0.0, 0.0, 0.0, 0.0, 0.0, 0.0, 0.0, 0.0, 0.0, 0.0, 0.0, 0.0, 0.0, 0.0, 0.0, 0.0, 0.0, 0.0, 0.0, 0.0, 0.0, 0.0, 0.0, 0.0, 0.0, 0.0, 0.0, 0.0, 0.0, 0.0, 0.0, 0.0, 0.0, 0.0, 0.0, 0.0, 0.0, 0.0, 0.0, 0.0, 0.0, 0.0, 0.0, 0.0, 0.0, 0.0, 0.0, 0.0, 0.0, 0.0, 0.0, 0.0, 0.0, 0.0, 0.0, 0.0, 0.0, 0.0, 0.0, 0.0, 0.0, 0.0, 0.0, 0.0, 0.0, 0.0, 0.0, 0.0, 0.0, 0.0, 0.0, 0.0, 0.0, 0.0, 0.0, 0.0, 0.0, 0.0, 0.0, 0.0, 0.0, 0.0, 0.0, 0.0, 0.0, 0.0, 0.0, 0.0, 0.0, 0.0, 0.0, 0.0, 0.0, 0.0, 0.0, 0.0, 0.0, 0.0, 0.0, 0.0, 0.0, 0.0, 0.0, 0.0, 0.0, 0.0, 0.0, 0.0, 0.0, 0.0, 0.0, 0.0, 0.0, 0.0, 0.0, 0.0, 0.0, 0.0, 0.0, 0.0, 0.0, 0.0, 0.0, 0.0, 0.0, 0.0, 0.0, 0.0, 0.0, 0.0, 0.0, 0.0, 0.0, 0.0, 0.0, 0.0, 0.0, 0.0, 0.0, 0.0, 0.0, 0.0, 0.0, 0.0, 0.0, 0.0, 0.0, 0.0, 0.0, 0.0, 0.0, 0.0, 0.0, 0.0, 0.0, 0.0, 0.0, 0.0, 0.0, 0.0, 0.0, 0.0, 0.0, 0.0, 0.0, 0.0, 0.0, 0.0, 0.0, 0.0, 0.0, 0.0, 0.0, 0.0, 0.0, 0.0, 0.0, 0.0, 0.0, 0.0, 0.0, 0.0, 0.0, 0.0, 0.0, 0.0, 0.0, 0.0, 0.0, 0.0, 0.0, 0.0, 0.0, 0.0, 0.0, 0.0, 0.0, 0.0, 0.0, 0.0, 0.0, 0.0, 0.0, 0.0, 0.0, 0.0, 0.0, 0.0, 0.0, 0.0, 0.0, 0.0, 0.0, 0.0, 0.0, 0.0, 0.0, 0.0, 0.0, 0.0, 0.0, 0.0, 0.0, 0.0, 0.0, 0.0, 0.0, 0.0, 0.0, 0.0, 0.0, 0.0, 0.0, 0.0, 0.0, 0.0, 0.0, 0.0, 0.0, 0.0, 0.0, 0.0, 0.0, 0.0, 0.0, 0.0, 0.0, 0.0, 0.0, 0.0, 0.0, 0.0, 0.0, 0.0, 0.0, 0.0, 0.0, 0.0, 0.0, 0.0, 0.0, 0.0, 0.0, 0.0, 0.0, 0.0, 0.0, 0.0, 0.0, 0.0, 0.0, 0.0, 0.0, 0.0, 0.0, 0.0, 0.0, 0.0, 0.0, 0.0, 0.0, 0.0, 0.0, 0.0, 0.0, 0.0, 0.0, 0.0, 0.0, 0.0, 0.0, 0.0, 0.0, 0.0, 0.0, 0.0, 0.0, 0.0, 0.0, 0.0, 0.0, 0.0, 0.0, 0.0, 0.0, 0.0, 0.0, 0.0, 0.0, 0.0, 0.0, 0.0, 0.0, 0.0, 0.0, 0.0, 0.0, 0.0, 0.0, 0.0, 0.0, 0.0, 0.0, 0.0, 0.0, 0.0, 0.0, 0.0, 0.0, 0.0, 0.0, 0.0, 0.0, 0.0, 0.0, 0.0, 0.0, 0.0, 0.0, 0.0, 0.0, 0.0, 0.0, 0.0, 0.0, 0.0, 0.0, 0.0, 0.0, 0.0, 0.0, 0.0, 0.0, 0.0, 0.0, 0.0, 0.0, 0.0, 0.0, 0.0, 0.0, 0.0, 0.0, 0.0, 0.0, 0.0, 0.0, 0.0, 0.0, 0.0, 0.0, 0.0, 0.0, 0.0, 0.0, 0.0, 0.0, 0.0, 0.0, 0.0, 0.0, 0.0, 0.0, 0.0, 0.0, 0.0, 0.0, 0.0, 0.0, 0.0, 0.0, 0.0, 0.0, 0.0, 0.0, 0.0, 0.0, 0.0, 0.0, 0.0, 0.0, 0.0, 0.0, 0.0, 0.0, 0.0, 0.0, 0.0, 0.0, 0.0, 0.0, 0.0, 0.0, 0.0, 0.0, 0.0, 0.0, 0.0, 0.0, 0.0, 0.0, 0.0, 0.0, 0.0, 0.0, 0.0, 0.0, 0.0, 0.0, 0.0, 0.0, 0.0, 0.0, 0.0, 0.0, 0.0, 0.0, 0.0, 0.0, 0.0, 0.0, 0.0, 0.0, 0.0, 0.0, 0.0, 0.0, 0.0, 0.0, 0.0, 0.0, 0.0, 0.0, 0.0, 0.0, 0.0, 0.0, 0.0, 0.0, 0.0, 0.0, 0.0, 0.0, 0.0, 0.0, 0.0, 0.0, 0.0, 0.0, 0.0, 0.0, 0.0, 0.0, 0.0, 0.0, 0.0, 0.0, 0.0, 0.0, 0.0, 0.0, 0.0, 0.0, 0.0, 0.0, 0.0, 0.0, 0.0, 0.0, 0.0, 0.0, 0.0, 0.0, 0.0, 0.0, 0.0, 0.0, 0.0, 0.0, 0.0, 0.0, 0.0, 0.0, 0.0, 0.0, 0.0, 0.0, 0.0, 0.0, 0.0, 0.0, 0.0, 0.0, 0.0, 0.0, 0.0, 0.0, 0.0, 0.0, 0.0, 0.0, 0.0, 0.0, 0.0, 0.0, 0.0, 0.0, 0.0, 0.0, 0.0, 0.0, 0.0, 0.0, 0.0, 0.0, 0.0, 0.0, 0.0, 0.0, 0.0, 0.0, 0.0, 0.0, 0.0, 0.0, 0.0, 0.0, 0.0, 0.0, 0.0, 0.0, 0.0, 0.0, 0.0, 0.0, 0.0, 0.0, 0.0, 0.0, 0.0, 0.0, 0.0, 0.0, 0.0, 0.0, 0.0, 0.0, 0.0, 0.0, 0.0, 0.0, 0.0, 0.0, 0.0, 0.0, 0.0, 0.0, 0.0, 0.0, 0.0, 0.0, 0.0, 0.0, 0.0, 0.0, 0.0, 0.0, 0.0, 0.0, 0.0, 0.0, 0.0, 0.0, 0.0, 0.0, 0.0, 0.0, 0.0, 0.0, 0.0, 0.0, 0.0, 0.0, 0.0, 0.0, 0.0, 0.0, 0.0, 0.0, 0.0, 0.0, 0.0, 0.0, 0.0, 0.0, 0.0, 0.0, 0.0, 0.0, 0.0, 0.0, 0.0, 0.0, 0.0, 0.0, 0.0, 0.0, 0.0, 0.0, 0.0, 0.0, 0.0, 0.0, 0.0, 0.0, 0.0, 0.0, 0.0, 0.0, 0.0, 0.0, 0.0, 0.0, 0.0, 0.0, 0.0, 0.0, 0.0, 0.0, 0.0, 0.0, 0.0, 0.0, 0.0, 0.0, 0.0, 0.0, 0.0, 0.0, 0.0, 0.0, 0.0, 0.0, 0.0, 0.0, 0.0, 0.0, 0.0, 0.0, 0.0, 0.0, 0.0, 0.0, 0.0, 0.0, 0.0, 0.0, 0.0, 0.0, 0.0, 0.0, 0.0, 0.0, 0.0, 0.0, 0.0, 0.0, 0.0, 0.0, 0.0, 0.0, 0.0, 0.0, 0.0, 0.0, 0.0, 0.0, 0.0, 0.0, 0.0, 0.0, 0.0, 0.0, 0.0, 0.0, 0.0, 0.0, 0.0, 0.0, 0.0, 0.0, 0.0, 0.0, 0.0, 0.0, 0.0, 0.0, 0.0, 0.0, 0.0, 0.0, 0.0, 0.0, 0.0, 0.0, 0.0, 0.0, 0.0, 0.0, 0.0, 0.0, 0.0, 0.0, 0.0, 0.0, 0.0, 0.0, 0.0, 0.0, 0.0, 0.0, 0.0, 0.0, 0.0, 0.0, 0.0, 0.0, 0.0, 0.0, 0.0, 0.0, 0.0, 0.0, 0.0, 0.0, 0.0, 0.0, 0.0, 0.0, 0.0, 0.0, 0.0, 0.0, 0.0, 0.0, 0.0, 0.0, 0.0, 0.0, 0.0, 0.0, 0.0, 0.0, 0.0, 0.0, 0.0, 0.0, 0.0, 0.0, 0.0, 0.0, 0.0, 0.0, 0.0, 0.0, 0.0, 0.0, 0.0, 0.0, 0.0, 0.0, 0.0, 0.0, 0.0, 0.0, 0.0, 0.0, 0.0, 0.0, 0.0, 0.0, 0.0, 0.0, 0.0, 0.0, 0.0, 0.0, 0.0, 0.0, 0.0, 0.0, 0.0, 0.0, 0.0, 0.0, 0.0, 0.0, 0.0, 0.0, 0.0, 0.0, 0.0, 0.0, 0.0, 0.0, 0.0, 0.0, 0.0, 0.0, 0.0, 0.0, 0.0, 0.0, 0.0, 0.0, 0.0, 0.0, 0.0, 0.0, 0.0, 0.0, 0.0, 0.0, 0.0, 0.0, 0.0, 0.0, 0.0, 0.0, 0.0, 0.0, 0.0, 0.0, 0.0, 0.0, 0.0, 0.0, 0.0, 0.0, 0.0, 0.0, 0.0, 0.0, 0.0, 0.0, 0.0, 0.0, 0.0, 0.0, 0.0, 0.0, 0.0, 0.0, 0.0, 0.0, 0.0, 0.0, 0.0, 0.0, 0.0, 0.0, 0.0, 0.0, 0.0, 0.0, 0.0, 0.0, 0.0, 0.0, 0.0, 0.0, 0.0, 0.0, 0.0, 0.0, 0.0, 0.0, 0.0, 0.0, 0.0, 0.0, 0.0, 0.0, 0.0, 0.0, 0.0, 0.0, 0.0, 0.0, 0.0, 0.0, 0.0, 0.0, 0.0, 0.0, 0.0, 0.0, 0.0, 0.0, 0.0, 0.0, 0.0, 0.0, 0.0, 0.0, 0.0, 0.0, 0.0, 0.0, 0.0, 0.0, 0.0, 0.0, 0.0, 0.0, 0.0, 0.0, 0.0, 0.0, 0.0, 0.0, 0.0, 0.0, 0.0, 0.0, 0.0, 0.0, 0.0, 0.0, 0.0, 0.0, 0.0, 0.0, 0.0, 0.0, 0.0, 0.0, 0.0, 0.0, 0.0, 0.0, 0.0, 0.0, 0.0, 0.0, 0.0, 0.0, 0.0, 0.0, 0.0, 0.0, 0.0, 0.0, 0.0, 0.0, 0.0, 0.0, 0.0, 0.0, 0.0, 0.0, 0.0, 0.0, 0.0, 0.0, 0.0, 0.0, 0.0, 0.0, 0.0, 0.0, 0.0, 0.0, 0.0, 0.0, 0.0, 0.0, 0.0, 0.0, 0.0, 0.0, 0.0, 0.0, 0.0, 0.0, 0.0, 0.0, 0.0, 0.0, 0.0, 0.0, 0.0, 0.0, 0.0, 0.0, 0.0, 0.0, 0.0, 0.0, 0.0, 0.0, 0.0, 0.0, 0.0, 0.0, 0.0, 0.0, 0.0, 0.0, 0.0, 0.0, 0.0, 0.0, 0.0, 0.0, 0.0, 0.0, 0.0, 0.0, 0.0, 0.0, 0.0, 0.0, 0.0, 0.0, 0.0, 0.0, 0.0, 0.0, 0.0, 0.0, 0.0, 0.0, 0.0, 0.0, 0.0, 0.0, 0.0, 0.0, 0.0, 0.0, 0.0, 0.0, 0.0, 0.0, 0.0, 0.0, 0.0, 0.0, 0.0, 0.0, 0.0, 0.0, 0.0, 0.0, 0.0, 0.0, 0.0, 0.0, 0.0, 0.0, 0.0, 0.0, 0.0, 0.0, 0.0, 0.0, 0.0, 0.0, 0.0, 0.0, 0.0, 0.0, 0.0, 0.0, 0.0, 0.0, 0.0, 0.0, 0.0, 0.0, 0.0, 0.0, 0.0, 0.0, 0.0, 0.0, 0.0, 0.0, 0.0, 0.0, 0.0, 0.0, 0.0, 0.0, 0.0, 0.0, 0.0, 0.0, 0.0, 0.0, 0.0, 0.0, 0.0, 0.0, 0.0, 0.0, 0.0, 0.0, 0.0, 0.0, 0.0, 0.0, 0.0, 0.0, 0.0, 0.0, 0.0, 0.0, 0.0, 0.0, 0.0, 0.0, 0.0, 0.0, 0.0, 0.0, 0.0, 0.0, 0.0, 0.0, 0.0, 0.0, 0.0, 0.0, 0.0, 0.0, 0.0, 0.0, 0.0, 0.0, 0.0, 0.0, 0.0, 0.0, 0.0, 0.0, 0.0, 0.0, 0.0, 0.0, 0.0, 0.0, 0.0, 0.0, 0.0, 0.0, 0.0, 0.0, 0.0, 0.0, 0.0, 0.0, 0.0, 0.0, 0.0, 0.0, 0.0, 0.0, 0.0, 0.0, 0.0, 0.0, 0.0, 0.0, 0.0, 0.0, 0.0, 0.0, 0.0, 0.0, 0.0, 0.0, 0.0, 0.0, 0.0, 0.0, 0.0, 0.0, 0.0, 0.0, 0.0, 0.0, 0.0, 0.0, 0.0, 0.0, 0.0, 0.0, 0.0, 0.0, 0.0, 0.0, 0.0, 0.0, 0.0, 0.0, 0.0, 0.0, 0.0, 0.0, 0.0, 0.0, 0.0, 0.0, 0.0, 0.0, 0.0, 0.0, 0.0, 0.0, 0.0, 0.0, 0.0, 0.0, 0.0, 0.0, 0.0, 0.0, 0.0, 0.0, 0.0, 0.0, 0.0, 0.0, 0.0, 0.0, 0.0, 0.0, 0.0, 0.0, 0.0, 0.0, 0.0, 0.0, 0.0, 0.0, 0.0, 0.0, 0.0, 0.0, 0.0, 0.0, 0.0, 0.0, 0.0, 0.0, 0.0, 0.0, 0.0, 0.0, 0.0, 0.0, 0.0, 0.0, 0.0, 0.0, 0.0, 0.0, 0.0, 0.0, 0.0, 0.0, 0.0, 0.0, 0.0, 0.0, 0.0, 0.0, 0.0, 0.0, 0.0, 0.0, 0.0, 0.0, 0.0, 0.0, 0.0, 0.0, 0.0, 0.0, 0.0, 0.0, 0.0, 0.0, 0.0, 0.0, 0.0, 0.0, 0.0, 0.0, 0.0, 0.0, 0.0, 0.0, 0.0, 0.0, 0.0, 0.0, 0.0, 0.0, 0.0, 0.0, 0.0, 0.0, 0.0, 0.0, 0.0, 0.0, 0.0, 0.0, 0.0, 0.0, 0.0, 0.0, 0.0, 0.0, 0.0, 0.0, 0.0, 0.0, 0.0, 0.0, 0.0, 0.0, 0.0, 0.0, 0.0, 0.0, 0.0, 0.0, 0.0, 0.0, 0.0, 0.0, 0.0, 0.0, 0.0, 0.0, 0.0, 0.0, 0.0, 0.0, 0.0, 0.0, 0.0, 0.0, 0.0, 0.0, 0.0, 0.0, 0.0, 0.0, 0.0, 0.0, 0.0, 0.0, 0.0, 0.0, 0.0, 0.0, 0.0, 0.0, 0.0, 0.0, 0.0, 0.0, 0.0, 0.0, 0.0, 0.0, 0.0, 0.0, 0.0, 0.0, 0.0, 0.0, 0.0, 0.0, 0.0, 0.0, 0.0, 0.0, 0.0, 0.0, 0.0, 0.0, 0.0, 0.0, 0.0, 0.0, 0.0, 0.0, 0.0, 0.0, 0.0, 0.0, 0.0, 0.0, 0.0, 0.0, 0.0, 0.0, 0.0, 0.0, 0.0, 0.0, 0.0, 0.0, 0.0, 0.0, 0.0, 0.0, 0.0, 0.0, 0.0, 0.0, 0.0, 0.0, 0.0, 0.0, 0.0, 0.0, 0.0, 0.0, 0.0, 0.0, 0.0, 0.0, 0.0, 0.0, 0.0, 0.0, 0.0, 0.0, 0.0, 0.0, 0.0, 0.0, 0.0, 0.0, 0.0, 0.0, 0.0, 0.0, 0.0, 0.0, 0.0, 0.0, 0.0, 0.0, 0.0, 0.0, 0.0, 0.0, 0.0, 0.0, 0.0, 0.0, 0.0, 0.0, 0.0, 0.0, 0.0, 0.0, 0.0, 0.0, 0.0, 0.0, 0.0, 0.0, 0.0, 0.0, 0.0, 0.0, 0.0, 0.0, 0.0, 0.0, 0.0, 0.0, 0.0, 0.0, 0.0, 0.0, 0.0, 0.0, 0.0, 0.0, 0.0, 0.0, 0.0, 0.0, 0.0, 0.0, 0.0, 0.0, 0.0, 0.0, 0.0, 0.0, 0.0, 0.0, 0.0, 0.0, 0.0, 0.0, 0.0, 0.0, 0.0, 0.0, 0.0, 0.0, 0.0, 0.0, 0.0, 0.0, 0.0, 0.0, 0.0, 0.0, 0.0, 0.0, 0.0, 0.0, 0.0, 0.0, 0.0, 0.0, 0.0, 0.0, 0.0, 0.0, 0.0, 0.0, 0.0, 0.0, 0.0, 0.0, 0.0, 0.0, 0.0, 0.0, 0.0, 0.0, 0.0, 0.0, 0.0, 0.0, 0.0, 0.0, 0.0, 0.0, 0.0, 0.0, 0.0, 0.0, 0.0, 0.0, 0.0, 0.0, 0.0, 0.0, 0.0, 0.0, 0.0, 0.0, 0.0, 0.0, 0.0, 0.0, 0.0, 0.0, 0.0, 0.0, 0.0, 0.0, 0.0, 0.0, 0.0, 0.0, 0.0, 0.0, 0.0, 0.0, 0.0, 0.0, 0.0, 0.0, 0.0, 0.0, 0.0, 0.0, 0.0, 0.0, 0.0, 0.0, 0.0, 0.0, 0.0, 0.0, 0.0, 0.0, 0.0, 0.0, 0.0, 0.0, 0.0, 0.0, 0.0, 0.0, 0.0, 0.0, 0.0, 0.0, 0.0, 0.0, 0.0, 0.0, 0.0, 0.0, 0.0, 0.0, 0.0, 0.0, 0.0, 0.0, 0.0, 0.0, 0.0, 0.0, 0.0, 0.0, 0.0, 0.0, 0.0, 0.0, 0.0, 0.0, 0.0, 0.0, 0.0, 0.0, 0.0, 0.0, 0.0, 0.0, 0.0, 0.0, 0.0, 0.0, 0.0, 0.0, 0.0, 0.0, 0.0, 0.0, 0.0, 0.0, 0.0, 0.0, 0.0, 0.0, 0.0, 0.0, 0.0, 0.0, 0.0, 0.0, 0.0, 0.0, 0.0, 0.0, 0.0, 0.0, 0.0, 0.0, 0.0, 0.0, 0.0, 0.0, 0.0, 0.0, 0.0, 0.0, 0.0, 0.0, 0.0, 0.0, 0.0, 0.0, 0.0, 0.0, 0.0, 0.0, 0.0, 0.0, 0.0, 0.0, 0.0, 0.0, 0.0, 0.0, 0.0, 0.0, 0.0, 0.0, 0.0, 0.0, 0.0, 0.0, 0.0, 0.0, 0.0, 0.0, 0.0, 0.0, 0.0, 0.0, 0.0, 0.0, 0.0, 0.0, 0.0, 0.0, 0.0, 0.0, 0.0, 0.0, 0.0, 0.0, 0.0, 0.0, 0.0, 0.0, 0.0, 0.0, 0.0, 0.0, 0.0, 0.0, 0.0, 0.0, 0.0, 0.0, 0.0, 0.0, 0.0, 0.0, 0.0, 0.0, 0.0, 0.0, 0.0, 0.0, 0.0, 0.0, 0.0, 0.0, 0.0, 0.0, 0.0, 0.0, 0.0, 0.0, 0.0, 0.0, 0.0, 0.0, 0.0, 0.0, 0.0, 0.0, 0.0, 0.0, 0.0, 0.0, 0.0, 0.0, 0.0, 0.0, 0.0, 0.0, 0.0, 0.0, 0.0, 0.0, 0.0, 0.0, 0.0, 0.0, 0.0, 0.0, 0.0, 0.0, 0.0, 0.0, 0.0, 0.0, 0.0, 0.0, 0.0, 0.0, 0.0, 0.0, 0.0, 0.0, 0.0, 0.0, 0.0, 0.0, 0.0, 0.0, 0.0, 0.0, 0.0, 0.0, 0.0, 0.0, 0.0, 0.0, 0.0, 0.0, 0.0, 0.0, 0.0, 0.0, 0.0, 0.0, 0.0, 0.0, 0.0, 0.0, 0.0, 0.0, 0.0, 0.0, 0.0, 0.0, 0.0, 0.0, 0.0, 0.0, 0.0, 0.0, 0.0, 0.0, 0.0, 0.0, 0.0, 0.0, 0.0, 0.0, 0.0, 0.0, 0.0, 0.0, 0.0, 0.0, 0.0, 0.0, 0.0, 0.0, 0.0, 0.0, 0.0, 0.0, 0.0, 0.0, 0.0, 0.0, 0.0, 0.0, 0.0, 0.0, 0.0, 0.0, 0.0, 0.0, 0.0, 0.0, 0.0, 0.0, 0.0, 0.0, 0.0, 0.0, 0.0, 0.0, 0.0, 0.0, 0.0, 0.0, 0.0, 0.0, 0.0, 0.0, 0.0, 0.0, 0.0, 0.0, 0.0, 0.0, 0.0, 0.0, 0.0, 0.0, 0.0, 0.0, 0.0, 0.0, 0.0, 0.0, 0.0, 0.0, 0.0, 0.0, 0.0, 0.0, 0.0, 0.0, 0.0, 0.0, 0.0, 0.0, 0.0, 0.0, 0.0, 0.0, 0.0, 0.0, 0.0, 0.0, 0.0, 0.0, 0.0, 0.0, 0.0, 0.0, 0.0, 0.0, 0.0, 0.0, 0.0, 0.0, 0.0, 0.0, 0.0, 0.0, 0.0, 0.0, 0.0, 0.0, 0.0, 0.0, 0.0, 0.0, 0.0, 0.0, 0.0, 0.0, 0.0, 0.0, 0.0, 0.0, 0.0, 0.0, 0.0, 0.0, 0.0, 0.0, 0.0, 0.0, 0.0, 0.0, 0.0, 0.0])
me_plane_008.update()
me_cube_001 = bpy.data.meshes.new('Cube.001')
me_cube_001.from_pydata([(-0.9896, -1.069, -0.7457), (-0.9896, -1.069, 0.9791), (-0.9896, 1.006, -0.7457), (-0.9896, 1.006, 0.9791), (0.9856, -1.069, -0.7457), (0.9856, -1.069, 0.9791), (0.9856, 1.006, -0.7457), (0.9856, 1.006, 0.9791)], [], [(0, 1, 3, 2), (2, 3, 7, 6), (6, 7, 5, 4), (4, 5, 1, 0), (2, 6, 4, 0), (7, 3, 1, 5)])
_uv = me_cube_001.uv_layers.new(name='UVMap')
_uv.uv.foreach_set('vector', [0.375, 0.0, 0.625, 0.0, 0.625, 0.25, 0.375, 0.25, 0.375, 0.25, 0.625, 0.25, 0.625, 0.5, 0.375, 0.5, 0.375, 0.5, 0.625, 0.5, 0.625, 0.75, 0.375, 0.75, 0.375, 0.75, 0.625, 0.75, 0.625, 1.0, 0.375, 1.0, 0.125, 0.5, 0.375, 0.5, 0.375, 0.75, 0.125, 0.75, 0.625, 0.5, 0.875, 0.5, 0.875, 0.75, 0.625, 0.75])
me_cube_001.update()

# ---- objects
ob_light = bpy.data.objects.new('Light', light_light)
ob_camera = bpy.data.objects.new('Camera', cam_camera)
ob_top = bpy.data.objects.new('Top', None)
ob_side = bpy.data.objects.new('Side', None)
ob_front = bpy.data.objects.new('Front', None)
ob_rear = bpy.data.objects.new('Rear', None)
ob_capo = bpy.data.objects.new('Capo', me_plane_001)
ob_lateral = bpy.data.objects.new('Lateral', me_plane_004)
ob_entrada_aire_central = bpy.data.objects.new('Entrada aire central', me_plane_002)
ob_puerta = bpy.data.objects.new('Puerta', me_plane_005)
ob_lateral_trasero = bpy.data.objects.new('Lateral trasero', me_plane_008)
ob_cube = bpy.data.objects.new('Cube', me_cube_001)

# ---- transforms, parenting, visibility, modifiers, constraints
ob_light.location = (4.076, 1.005, 5.904)
ob_light.rotation_euler = (0.6503, 0.05522, 1.866)
ob_light.lock_rotations_4d = False
ob_light.empty_display_type = 'ARROWS'
ob_light.color = (0.0, 0.0, 0.0, 0.0)
ob_light.lineart.crease_threshold = 0.0
ob_camera.location = (7.359, -6.926, 4.958)
ob_camera.rotation_euler = (1.109, 0.0, 0.8149)
ob_camera.lock_rotations_4d = False
ob_camera.empty_display_type = 'ARROWS'
ob_camera.color = (0.0, 0.0, 0.0, 0.0)
ob_camera.display_type = 'WIRE'
ob_camera.lineart.crease_threshold = 0.0
ob_top.location = (0.0, 0.03108, 0.0)
ob_top.empty_display_type = 'IMAGE'
ob_top.empty_display_size = 5.0
ob_top.empty_image_depth = 'BACK'
ob_top.show_empty_image_perspective = False
ob_top.empty_image_side = 'FRONT'
ob_side.location = (0.03418, 0.0, 0.0)
ob_side.rotation_euler = (1.571, -0.0, -0.0)
ob_side.empty_display_type = 'IMAGE'
ob_side.empty_display_size = 5.0
ob_side.empty_image_depth = 'BACK'
ob_side.show_empty_image_perspective = False
ob_side.empty_image_side = 'FRONT'
ob_front.location = (2.431, -0.02075, 0.1734)
ob_front.rotation_euler = (1.571, -0.0, 1.571)
ob_front.scale = (0.4357, 0.4357, 0.4357)
ob_front.empty_display_type = 'IMAGE'
ob_front.empty_display_size = 5.0
ob_front.empty_image_depth = 'BACK'
ob_front.show_empty_image_perspective = False
ob_front.empty_image_side = 'BACK'
ob_rear.location = (-2.451, 0.03108, 0.06594)
ob_rear.rotation_euler = (1.571, -0.0, -1.571)
ob_rear.scale = (0.4676, 0.4676, 0.4676)
ob_rear.empty_display_type = 'IMAGE'
ob_rear.empty_display_size = 5.0
ob_rear.empty_image_depth = 'BACK'
ob_rear.show_empty_image_perspective = False
ob_rear.empty_image_side = 'BACK'
ob_capo.location = (0.0, 0.0, 0.0)
ob_capo.scale = (0.5, -0.5, 0.5)
_m = ob_capo.modifiers.new('Mirror', 'MIRROR')
_m.use_axis = (False, True, False)
_m = ob_capo.modifiers.new('Subdivision', 'SUBSURF')
_m.render_levels = 1
ob_lateral.location = (0.0, 0.0, 0.0)
ob_lateral.scale = (0.5, -0.5, 0.5)
_m = ob_lateral.modifiers.new('Mirror', 'MIRROR')
_m.use_axis = (False, True, False)
_m = ob_lateral.modifiers.new('Subdivision', 'SUBSURF')
_m.render_levels = 1
ob_entrada_aire_central.location = (0.0, 0.0, 0.0)
ob_entrada_aire_central.scale = (0.5, -0.5, 0.5)
_m = ob_entrada_aire_central.modifiers.new('Mirror', 'MIRROR')
_m.use_axis = (False, True, False)
_m = ob_entrada_aire_central.modifiers.new('Subdivision', 'SUBSURF')
_m.subdivision_type = 'SIMPLE'
_m.render_levels = 1
ob_puerta.location = (0.0, 0.0, 0.0)
ob_puerta.scale = (0.5, -0.5, 0.5)
_m = ob_puerta.modifiers.new('Mirror', 'MIRROR')
_m.use_axis = (False, True, False)
_m = ob_puerta.modifiers.new('Subdivision', 'SUBSURF')
_m.render_levels = 1
ob_lateral_trasero.location = (0.0, 0.0, 0.0)
ob_lateral_trasero.scale = (0.5, -0.5, 0.5)
_m = ob_lateral_trasero.modifiers.new('Mirror', 'MIRROR')
_m.use_axis = (False, True, False)
_m = ob_lateral_trasero.modifiers.new('Subdivision', 'SUBSURF')
_m.render_levels = 1
ob_cube.location = (0.0, 0.03108, 0.0)
ob_cube.scale = (2.466, 1.0, 0.9108)

# ---- collection membership
col_collection.objects.link(ob_light)
col_collection.objects.link(ob_camera)
col_blueprints.objects.link(ob_top)
col_blueprints.objects.link(ob_side)
col_blueprints.objects.link(ob_front)
col_blueprints.objects.link(ob_rear)
col_coche.objects.link(ob_capo)
col_coche.objects.link(ob_lateral)
col_coche.objects.link(ob_entrada_aire_central)
col_coche.objects.link(ob_puerta)
col_coche.objects.link(ob_lateral_trasero)
col_cubo__referencia.objects.link(ob_cube)

# ---- scene / render settings (as saved in the file)
scene.camera = ob_camera
scene.frame_start = 1; scene.frame_end = 250; scene.frame_set(230)
scene.render.engine = 'BLENDER_EEVEE_NEXT'
scene.cycles.sampling_pattern = 'TABULATED_SOBOL'
bpy.context.view_layer.update()
